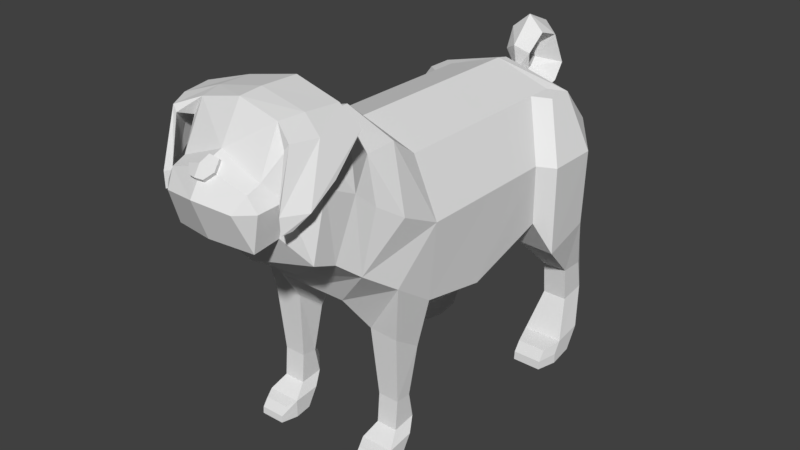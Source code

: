 # Source: PugIdle.blend  (saved by Blender 2.77.0; exported with 4.5.12 LTS)
import bpy
from mathutils import Matrix  # noqa: F401  (used for matrix-valued properties, if any)

bpy.ops.wm.read_factory_settings(use_empty=True)
scene = bpy.context.scene
scene.name = 'Scene'

# ---- collections
col_collection_1 = bpy.data.collections.new('Collection 1'); scene.collection.children.link(col_collection_1)

# ---- world
world_world = bpy.data.worlds.new('World'); scene.world = world_world
world_world.color = (0.05088, 0.05088, 0.05088)
world_world.use_sun_shadow = False
world_world.sun_shadow_jitter_overblur = 0.0
world_world.cycles.sampling_method = 'MANUAL'

# ---- meshes
me_cylinder = bpy.data.meshes.new('Cylinder')
me_cylinder.from_pydata([(0.3361, 0.748, 1.746), (0.3361, -0.4267, 1.744), (0.5001, -0.4483, 1.427), (0.4861, -0.4828, 0.9937), (0.2126, 0.748, 0.9975), (0.2126, -0.4219, 0.8629), (0.3361, 0.1463, 1.746), (0.5001, 0.05265, 1.427), (0.4861, -0.06975, 0.9133), (0.2126, -0.06975, 0.6992), (0.01418, 1.03, 1.12), (0.3361, 0.5922, 1.746), (0.5001, 0.4243, 1.427), (0.4861, 0.4506, 1.063), (0.2126, 0.5332, 0.9191), (0.4242, 0.8274, 1.729), (0.4242, 0.6717, 1.729), (0.5883, 0.8247, 1.411), (0.5883, 0.5037, 1.411), (0.5743, 0.8274, 0.9512), (0.5743, 0.5301, 0.8657), (0.3007, 0.8274, 0.8003), (0.3007, 0.6127, 0.823), (0.4283, 1.013, 1.516), (0.1023, 1.109, 1.012), (0.4242, 1.055, 0.9521), (0.5146, 0.7977, 0.6199), (0.5146, 0.9489, 0.616), (0.3648, 0.9489, 0.6056), (0.3648, 0.8013, 0.6166), (0.4324, 1.088, 0.6625), (0.5146, 0.8184, 0.414), (0.5146, 0.9829, 0.4352), (0.3648, 0.9845, 0.4249), (0.3648, 0.8224, 0.4113), (0.4324, 1.062, 0.5132), (0.5661, 0.7064, 0.1858), (0.5661, 0.8829, 0.214), (0.3178, 0.885, 0.2003), (0.3178, 0.7118, 0.1821), (0.5661, 0.6629, 0.05208), (0.5661, 0.8028, 0.08037), (0.3178, 0.8049, 0.06658), (0.3178, 0.6683, 0.04846), (0.3514, 0.5917, 0.1602), (0.5326, 0.5863, 0.1638), (0.3514, 0.5444, 0.04846), (0.5326, 0.539, 0.05208), (0.1047, 1.053, 1.58), (0.1287, 1.168, 1.633), (0.1374, 1.221, 1.736), (0.116, 1.158, 1.918), (0.1031, 1.039, 1.954), (0.07951, 0.9489, 1.845), (0.05536, 0.9851, 1.732), (0.3178, 0.8421, 0.1286), (0.3178, 0.6683, 0.1105), (0.5661, 0.6629, 0.1141), (0.5661, 0.84, 0.1424), (0.3514, 0.5488, 0.1003), (0.5326, 0.5435, 0.104), (0.3361, -0.7693, 1.854), (0.4524, -0.8452, 1.646), (0.4384, -0.9343, 1.308), (0.5001, -0.6945, 1.547), (0.3361, -0.581, 1.861), (0.2126, -0.8345, 1.05), (0.289, -0.8985, 2.136), (0.4254, -0.9535, 1.744), (0.3963, -1.067, 1.413), (0.4861, -0.7281, 1.165), (0.4277, -0.5021, 0.7032), (0.4277, -0.6725, 0.8191), (0.2544, -0.5021, 0.6895), (0.2544, -0.6701, 0.826), (0.3326, -0.4721, 0.6976), (0.4078, -0.6412, 0.4157), (0.4078, -0.5449, 0.4124), (0.2803, -0.5449, 0.4035), (0.2803, -0.6381, 0.4129), (0.3378, -0.4906, 0.4399), (0.4078, -0.6561, 0.2404), (0.4078, -0.516, 0.2585), (0.2803, -0.5147, 0.2497), (0.2803, -0.6526, 0.2381), (0.3378, -0.4555, 0.3007), (0.4449, -0.7427, 0.172), (0.4449, -0.5821, 0.1945), (0.2481, -0.5805, 0.1835), (0.2481, -0.7384, 0.1692), (0.4449, -0.7427, 0.0661), (0.4449, -0.6456, 0.08853), (0.2481, -0.6439, 0.0776), (0.2481, -0.7384, 0.06323), (0.2747, -0.7991, 0.1518), (0.4183, -0.8034, 0.1547), (0.2747, -0.8366, 0.06323), (0.4183, -0.8408, 0.0661), (0.2481, -0.6145, 0.1268), (0.2481, -0.7384, 0.1124), (0.4449, -0.7427, 0.1153), (0.4449, -0.6161, 0.1377), (0.2747, -0.8331, 0.1044), (0.4183, -0.8374, 0.1072), (0.3337, -0.4207, 0.8611), (0.2746, -1.101, 2.145), (0.4095, -1.131, 1.829), (0.3956, -1.207, 1.467), (0.2402, -1.234, 2.135), (0.3145, -1.278, 1.796), (0.2634, -1.285, 1.596), (0.2453, -1.362, 1.887), (0.2923, -1.429, 1.776), (0.246, -1.422, 1.566), (0.2425, -1.438, 1.857), (0.2062, -1.506, 1.775), (0.3442, -1.109, 2.032), (0.3029, -1.238, 2.032), (0.3534, -0.9091, 2.025), (0.4522, -0.9969, 2.031), (0.4925, -0.9827, 2.084), (0.3993, -1.19, 2.038), (0.4338, -1.178, 2.093), (0.371, -1.3, 2.083), (0.3461, -1.306, 2.051), (0.4425, -1.114, 1.897), (0.4822, -1.14, 1.897), (0.4309, -1.253, 1.782), (0.4688, -1.284, 1.787), (0.3788, -1.387, 1.776), (0.3484, -1.36, 1.781), (0.3705, -1.309, 1.697), (0.4084, -1.34, 1.702), (0.3807, -1.384, 1.684), (0.3503, -1.356, 1.69), (0.0758, -1.456, 1.913), (0.08381, -1.472, 1.932), (0.04499, -1.507, 1.897), (0.05356, -1.412, 1.968), (0.03697, -1.491, 1.878), (0.04555, -1.396, 1.949), (-8.35e-09, 0.748, 1.856), (-8.35e-09, -0.4201, 1.855), (-0.3361, 0.748, 1.746), (-0.3361, -0.4267, 1.744), (-0.5001, -0.4483, 1.427), (-0.4861, -0.4828, 0.9937), (-0.2126, 0.748, 0.9975), (-0.2126, -0.4219, 0.8629), (-8.35e-09, 0.748, 0.9343), (-8.35e-09, -0.4955, 0.78), (-8.35e-09, 0.1463, 1.856), (-0.3361, 0.1463, 1.746), (-0.5001, 0.05265, 1.427), (-0.4861, -0.06975, 0.9133), (-0.2126, -0.06975, 0.6992), (-8.35e-09, -0.06975, 0.6992), (-8.35e-09, 1.032, 1.119), (-0.01418, 1.03, 1.12), (-0.3361, 0.5922, 1.746), (-0.5001, 0.4243, 1.427), (-0.4861, 0.4506, 1.063), (-0.2126, 0.5332, 0.9191), (-8.35e-09, 0.8274, 1.84), (-0.4242, 0.8274, 1.729), (-0.4242, 0.6717, 1.729), (-0.5883, 0.8247, 1.411), (-0.5883, 0.5037, 1.411), (-0.5743, 0.8274, 0.9512), (-0.5743, 0.5301, 0.8657), (-0.3007, 0.8274, 0.8003), (-0.3007, 0.6127, 0.823), (-0.4283, 1.013, 1.516), (-8.35e-09, 1.132, 1.765), (-0.1023, 1.109, 1.012), (-0.4242, 1.055, 0.9521), (-8.35e-09, 1.112, 1.103), (-0.5146, 0.7977, 0.6199), (-0.5146, 0.9489, 0.616), (-0.3648, 0.9489, 0.6056), (-0.3648, 0.8013, 0.6166), (-0.4324, 1.088, 0.6625), (-0.5146, 0.8184, 0.414), (-0.5146, 0.9829, 0.4352), (-0.3648, 0.9845, 0.4249), (-0.3648, 0.8224, 0.4113), (-0.4324, 1.062, 0.5132), (-0.5661, 0.7064, 0.1858), (-0.5661, 0.8829, 0.214), (-0.3178, 0.885, 0.2003), (-0.3178, 0.7118, 0.1821), (-0.5661, 0.6629, 0.05208), (-0.5661, 0.8028, 0.08037), (-0.3178, 0.8049, 0.06658), (-0.3178, 0.6683, 0.04846), (-0.3514, 0.5917, 0.1602), (-0.5326, 0.5863, 0.1638), (-0.3514, 0.5444, 0.04846), (-0.5326, 0.539, 0.05208), (-0.1047, 1.053, 1.58), (-8.35e-09, 0.9834, 1.684), (-8.35e-09, 1.082, 1.429), (-8.35e-09, 1.093, 1.715), (-8.35e-09, 1.117, 1.845), (-0.1287, 1.168, 1.633), (-8.35e-09, 1.198, 1.517), (-8.35e-09, 1.066, 1.874), (-0.1374, 1.221, 1.736), (-8.35e-09, 1.289, 1.662), (-8.35e-09, 1.006, 1.827), (-0.116, 1.158, 1.918), (-8.35e-09, 1.234, 1.966), (-8.35e-09, 1.022, 1.755), (-0.1031, 1.039, 1.954), (-8.35e-09, 1.054, 2.043), (-0.07951, 0.9489, 1.845), (-8.35e-09, 0.9047, 1.891), (-8.35e-09, 0.9906, 1.725), (-0.05536, 0.9851, 1.732), (-8.35e-09, 0.9384, 1.729), (-0.3178, 0.8421, 0.1286), (-0.3178, 0.6683, 0.1105), (-0.5661, 0.6629, 0.1141), (-0.5661, 0.84, 0.1424), (-0.3514, 0.5488, 0.1003), (-0.5326, 0.5435, 0.104), (-0.3361, -0.7693, 1.854), (-8.35e-09, -0.7101, 1.947), (-0.4524, -0.8452, 1.646), (-0.4384, -0.9343, 1.308), (-8.35e-09, -0.5337, 1.951), (-0.5001, -0.6945, 1.547), (-0.3361, -0.581, 1.861), (-8.35e-09, -0.9537, 1.175), (-8.35e-09, -0.8404, 1.054), (-0.2126, -0.8345, 1.05), (-0.289, -0.8985, 2.136), (-8.35e-09, -0.8701, 2.194), (-0.4254, -0.9535, 1.744), (-0.3963, -1.067, 1.413), (-8.35e-09, -1.096, 1.281), (-0.4861, -0.7281, 1.165), (-0.4277, -0.5021, 0.7032), (-0.4277, -0.6725, 0.8191), (-0.2544, -0.5021, 0.6895), (-0.2544, -0.6701, 0.826), (-0.3326, -0.4721, 0.6976), (-0.4078, -0.6412, 0.4157), (-0.4078, -0.5449, 0.4124), (-0.2803, -0.5449, 0.4035), (-0.2803, -0.6381, 0.4129), (-0.3378, -0.4906, 0.4399), (-0.4078, -0.6561, 0.2404), (-0.4078, -0.516, 0.2585), (-0.2803, -0.5147, 0.2497), (-0.2803, -0.6526, 0.2381), (-0.3378, -0.4555, 0.3007), (-0.4449, -0.7427, 0.172), (-0.4449, -0.5821, 0.1945), (-0.2481, -0.5805, 0.1835), (-0.2481, -0.7384, 0.1692), (-0.4449, -0.7427, 0.0661), (-0.4449, -0.6456, 0.08853), (-0.2481, -0.6439, 0.0776), (-0.2481, -0.7384, 0.06323), (-0.2747, -0.7991, 0.1518), (-0.4183, -0.8034, 0.1547), (-0.2747, -0.8366, 0.06323), (-0.4183, -0.8408, 0.0661), (-0.2481, -0.6145, 0.1268), (-0.2481, -0.7384, 0.1124), (-0.4449, -0.7427, 0.1153), (-0.4449, -0.6161, 0.1377), (-0.2747, -0.8331, 0.1044), (-0.4183, -0.8374, 0.1072), (-0.3337, -0.4207, 0.8611), (-0.2746, -1.101, 2.145), (-8.35e-09, -1.093, 2.2), (-0.4095, -1.131, 1.829), (-0.3956, -1.207, 1.467), (-8.35e-09, -1.224, 1.369), (-0.2402, -1.234, 2.135), (-8.35e-09, -1.226, 2.19), (-0.3145, -1.278, 1.796), (-0.2634, -1.285, 1.596), (-8.35e-09, -1.353, 1.541), (-0.2453, -1.362, 1.887), (-8.35e-09, -1.352, 1.983), (-0.2923, -1.429, 1.776), (-0.246, -1.422, 1.566), (-8.35e-09, -1.468, 1.581), (-0.2425, -1.438, 1.857), (-0.2062, -1.506, 1.775), (-8.35e-09, -1.55, 1.803), (-0.3442, -1.109, 2.032), (-0.3029, -1.238, 2.032), (-0.3534, -0.9091, 2.025), (-0.4522, -0.9969, 2.031), (-0.4925, -0.9827, 2.084), (-0.3993, -1.19, 2.038), (-0.4338, -1.178, 2.093), (-0.371, -1.3, 2.083), (-0.3461, -1.306, 2.051), (-0.4425, -1.114, 1.897), (-0.4822, -1.14, 1.897), (-0.4309, -1.253, 1.782), (-0.4688, -1.284, 1.787), (-0.3788, -1.387, 1.776), (-0.3484, -1.36, 1.781), (-0.3705, -1.309, 1.697), (-0.4084, -1.34, 1.702), (-0.3807, -1.384, 1.684), (-0.3503, -1.356, 1.69), (-8.35e-09, -1.501, 1.88), (-8.35e-09, -1.406, 1.962), (-0.0758, -1.456, 1.913), (-0.08381, -1.472, 1.932), (-8.35e-09, -1.48, 1.957), (-8.35e-09, -1.422, 1.981), (-8.35e-09, -1.517, 1.9), (-0.04499, -1.507, 1.897), (-0.05356, -1.412, 1.968), (-0.03697, -1.491, 1.878), (-0.04555, -1.396, 1.949)], [], [(151, 142, 1, 6), (6, 1, 2, 7), (7, 2, 3, 8), (9, 5, 150, 156), (1, 142, 230, 65), (4, 14, 9, 156, 149), (11, 12, 18, 16), (10, 157, 176, 24), (141, 0, 15, 163), (141, 151, 6, 11, 0), (12, 13, 20, 18), (0, 11, 16, 15), (4, 149, 157, 10), (14, 4, 21, 22), (13, 14, 22, 20), (4, 10, 24, 21), (12, 7, 8, 13), (11, 6, 7, 12), (13, 8, 9, 14), (15, 17, 23), (19, 20, 26, 27), (17, 18, 20, 19), (15, 16, 18, 17), (15, 23, 48, 200, 163), (23, 25, 24, 176, 201, 48), (22, 21, 28, 29), (17, 19, 25, 23), (25, 21, 24), (30, 27, 32, 35), (26, 29, 34, 31), (21, 25, 30, 28), (20, 22, 29, 26), (25, 19, 27, 30), (34, 33, 38, 39), (33, 35, 32), (28, 30, 35, 33), (29, 28, 33, 34), (27, 26, 31, 32), (56, 55, 42, 43), (32, 31, 36, 37), (31, 34, 39, 36), (33, 32, 37, 38), (41, 40, 43, 42), (58, 57, 40, 41), (56, 43, 46, 59), (55, 58, 41, 42), (60, 59, 46, 47), (43, 40, 47, 46), (36, 39, 44, 45), (57, 36, 45, 60), (200, 48, 49, 202), (48, 201, 205, 49), (49, 205, 208, 50), (202, 49, 50, 173), (50, 208, 211, 51), (173, 50, 51, 203), (203, 51, 52, 206), (51, 211, 214, 52), (206, 52, 53, 209), (52, 214, 216, 53), (53, 216, 219, 54), (209, 53, 54, 212), (54, 219, 217), (212, 54, 217), (40, 57, 60, 47), (45, 44, 59, 60), (38, 37, 58, 55), (39, 56, 59, 44), (37, 36, 57, 58), (39, 38, 55, 56), (61, 227, 237, 67), (63, 233, 234, 66), (2, 1, 65, 64), (3, 2, 64, 63, 70), (65, 230, 227, 61), (64, 65, 61, 62), (63, 64, 62), (70, 66, 74, 72), (150, 5, 66, 234), (240, 69, 107, 280), (233, 63, 69, 240), (62, 61, 67, 118, 68), (63, 62, 68, 69), (66, 70, 63), (71, 72, 76, 77), (74, 73, 78, 79), (80, 77, 82, 85), (76, 79, 84, 81), (73, 75, 80, 78), (72, 74, 79, 76), (75, 71, 77, 80), (84, 83, 88, 89), (83, 85, 82), (78, 80, 85, 83), (79, 78, 83, 84), (77, 76, 81, 82), (99, 98, 92, 93), (82, 81, 86, 87), (81, 84, 89, 86), (83, 82, 87, 88), (91, 90, 93, 92), (101, 100, 90, 91), (99, 93, 96, 102), (98, 101, 91, 92), (103, 102, 96, 97), (93, 90, 97, 96), (86, 89, 94, 95), (100, 86, 95, 103), (90, 100, 103, 97), (95, 94, 102, 103), (88, 87, 101, 98), (89, 99, 102, 94), (87, 86, 100, 101), (89, 88, 98, 99), (69, 68, 106, 107), (106, 116, 117, 109), (104, 3, 71, 75), (8, 3, 104, 5, 9), (3, 70, 72, 71), (66, 5, 73, 74), (67, 237, 277, 105), (68, 118, 116, 106), (73, 5, 104, 75), (280, 107, 110, 285), (105, 277, 282, 108), (107, 106, 109, 110), (108, 282, 287, 111), (111, 109, 117, 108), (109, 111, 114, 112), (285, 110, 113, 290), (110, 109, 112, 113), (115, 293, 290, 113), (112, 115, 113), (114, 115, 112), (135, 140, 138, 136), (139, 135, 136, 137), (67, 105, 122, 120), (118, 67, 120, 119), (120, 122, 128, 126), (121, 119, 125, 127), (117, 116, 121, 124), (105, 108, 123, 122), (108, 117, 124, 123), (116, 118, 119, 121), (125, 126, 128, 127), (130, 127, 131, 134), (124, 121, 127, 130), (123, 124, 130, 129), (122, 123, 129, 128), (119, 120, 126, 125), (131, 132, 133, 134), (129, 130, 134, 133), (128, 129, 133, 132), (127, 128, 132, 131), (317, 319, 137, 136), (313, 293, 115, 114, 135, 139), (317, 136, 138, 318), (313, 139, 137, 319), (140, 314, 318, 138), (114, 111, 287, 314, 140, 135), (151, 152, 144, 142), (152, 153, 145, 144), (153, 154, 146, 145), (155, 156, 150, 148), (144, 232, 230, 142), (147, 149, 156, 155, 162), (159, 165, 167, 160), (158, 174, 176, 157), (141, 163, 164, 143), (141, 143, 159, 152, 151), (160, 167, 169, 161), (143, 164, 165, 159), (147, 158, 157, 149), (162, 171, 170, 147), (161, 169, 171, 162), (147, 170, 174, 158), (160, 161, 154, 153), (159, 160, 153, 152), (161, 162, 155, 154), (164, 172, 166), (168, 178, 177, 169), (166, 168, 169, 167), (164, 166, 167, 165), (164, 163, 200, 199, 172), (172, 199, 201, 176, 174, 175), (171, 180, 179, 170), (166, 172, 175, 168), (175, 174, 170), (181, 186, 183, 178), (177, 182, 185, 180), (170, 179, 181, 175), (169, 177, 180, 171), (175, 181, 178, 168), (185, 190, 189, 184), (184, 183, 186), (179, 184, 186, 181), (180, 185, 184, 179), (178, 183, 182, 177), (221, 194, 193, 220), (183, 188, 187, 182), (182, 187, 190, 185), (184, 189, 188, 183), (192, 193, 194, 191), (223, 192, 191, 222), (221, 224, 197, 194), (220, 193, 192, 223), (225, 198, 197, 224), (194, 197, 198, 191), (187, 196, 195, 190), (222, 225, 196, 187), (200, 202, 204, 199), (199, 204, 205, 201), (204, 207, 208, 205), (202, 173, 207, 204), (207, 210, 211, 208), (173, 203, 210, 207), (203, 206, 213, 210), (210, 213, 214, 211), (206, 209, 215, 213), (213, 215, 216, 214), (215, 218, 219, 216), (209, 212, 218, 215), (218, 217, 219), (212, 217, 218), (191, 198, 225, 222), (196, 225, 224, 195), (189, 220, 223, 188), (190, 195, 224, 221), (188, 223, 222, 187), (190, 221, 220, 189), (226, 236, 237, 227), (233, 229, 235, 234), (145, 231, 232, 144), (146, 241, 229, 231, 145), (232, 226, 227, 230), (231, 228, 226, 232), (229, 228, 231), (241, 243, 245, 235), (150, 234, 235, 148), (240, 280, 279, 239), (233, 240, 239, 229), (228, 238, 296, 236, 226), (229, 239, 238, 228), (235, 229, 241), (242, 248, 247, 243), (245, 250, 249, 244), (251, 256, 253, 248), (247, 252, 255, 250), (244, 249, 251, 246), (243, 247, 250, 245), (246, 251, 248, 242), (255, 260, 259, 254), (254, 253, 256), (249, 254, 256, 251), (250, 255, 254, 249), (248, 253, 252, 247), (270, 264, 263, 269), (253, 258, 257, 252), (252, 257, 260, 255), (254, 259, 258, 253), (262, 263, 264, 261), (272, 262, 261, 271), (270, 273, 267, 264), (269, 263, 262, 272), (274, 268, 267, 273), (264, 267, 268, 261), (257, 266, 265, 260), (271, 274, 266, 257), (261, 268, 274, 271), (266, 274, 273, 265), (259, 269, 272, 258), (260, 265, 273, 270), (258, 272, 271, 257), (260, 270, 269, 259), (239, 279, 278, 238), (278, 283, 295, 294), (275, 246, 242, 146), (154, 155, 148, 275, 146), (146, 242, 243, 241), (235, 245, 244, 148), (236, 276, 277, 237), (238, 278, 294, 296), (244, 246, 275, 148), (280, 285, 284, 279), (276, 281, 282, 277), (279, 284, 283, 278), (281, 286, 287, 282), (286, 281, 295, 283), (283, 288, 291, 286), (285, 290, 289, 284), (284, 289, 288, 283), (292, 289, 290, 293), (288, 289, 292), (291, 288, 292), (315, 316, 321, 323), (322, 320, 316, 315), (236, 298, 300, 276), (296, 297, 298, 236), (298, 304, 306, 300), (299, 305, 303, 297), (295, 302, 299, 294), (276, 300, 301, 281), (281, 301, 302, 295), (294, 299, 297, 296), (303, 305, 306, 304), (308, 312, 309, 305), (302, 308, 305, 299), (301, 307, 308, 302), (300, 306, 307, 301), (297, 303, 304, 298), (309, 312, 311, 310), (307, 311, 312, 308), (306, 310, 311, 307), (305, 309, 310, 306), (317, 316, 320, 319), (313, 322, 315, 291, 292, 293), (317, 318, 321, 316), (313, 319, 320, 322), (323, 321, 318, 314), (291, 315, 323, 314, 287, 286)])
_ca = me_cylinder.color_attributes.new('Col', 'BYTE_COLOR', 'CORNER')
_ca.data.foreach_set('color', [0.7991, 0.6038, 0.3372, 1.0, 0.7991, 0.6038, 0.3372, 1.0, 0.7991, 0.6038, 0.3372, 1.0, 0.7991, 0.6038, 0.3372, 1.0, 0.7991, 0.6038, 0.3372, 1.0, 0.7991, 0.6038, 0.3372, 1.0, 0.7991, 0.6038, 0.3372, 1.0, 0.7991, 0.6038, 0.3372, 1.0, 0.7991, 0.6038, 0.3372, 1.0, 0.7991, 0.6038, 0.3372, 1.0, 0.7991, 0.6038, 0.3372, 1.0, 0.7991, 0.6038, 0.3372, 1.0, 0.7991, 0.6038, 0.3372, 1.0, 0.7991, 0.6038, 0.3372, 1.0, 0.7991, 0.6038, 0.3372, 1.0, 0.7991, 0.6038, 0.3372, 1.0, 0.7991, 0.6038, 0.3372, 1.0, 0.7991, 0.6038, 0.3372, 1.0, 0.7991, 0.6038, 0.3372, 1.0, 0.7991, 0.6038, 0.3372, 1.0, 0.7991, 0.6038, 0.3372, 1.0, 0.7991, 0.6038, 0.3372, 1.0, 0.7991, 0.6038, 0.3372, 1.0, 0.7991, 0.6038, 0.3372, 1.0, 0.7991, 0.6038, 0.3372, 1.0, 0.7991, 0.6038, 0.3372, 1.0, 0.7991, 0.6038, 0.3372, 1.0, 0.7991, 0.6038, 0.3372, 1.0, 0.7991, 0.6038, 0.3372, 1.0, 0.7991, 0.6038, 0.3372, 1.0, 0.7991, 0.6038, 0.3372, 1.0, 0.7991, 0.6038, 0.3372, 1.0, 0.7991, 0.6038, 0.3372, 1.0, 0.7991, 0.6038, 0.3372, 1.0, 0.7991, 0.6038, 0.3372, 1.0, 0.7991, 0.6038, 0.3372, 1.0, 0.7991, 0.6038, 0.3372, 1.0, 0.7991, 0.6038, 0.3372, 1.0, 0.7991, 0.6038, 0.3372, 1.0, 0.7991, 0.6038, 0.3372, 1.0, 0.7991, 0.6038, 0.3372, 1.0, 0.7991, 0.6038, 0.3372, 1.0, 0.7991, 0.6038, 0.3372, 1.0, 0.7991, 0.6038, 0.3372, 1.0, 0.7991, 0.6038, 0.3372, 1.0, 0.7991, 0.6038, 0.3372, 1.0, 0.7991, 0.6038, 0.3372, 1.0, 0.7991, 0.6038, 0.3372, 1.0, 0.7991, 0.6038, 0.3372, 1.0, 0.7991, 0.6038, 0.3372, 1.0, 0.7991, 0.6038, 0.3372, 1.0, 0.7991, 0.6038, 0.3372, 1.0, 0.7991, 0.6038, 0.3372, 1.0, 0.7991, 0.6038, 0.3372, 1.0, 0.7991, 0.6038, 0.3372, 1.0, 0.7991, 0.6038, 0.3372, 1.0, 0.7991, 0.6038, 0.3372, 1.0, 0.7991, 0.6038, 0.3372, 1.0, 0.7991, 0.6038, 0.3372, 1.0, 0.7991, 0.6038, 0.3372, 1.0, 0.7991, 0.6038, 0.3372, 1.0, 0.7991, 0.6038, 0.3372, 1.0, 0.7991, 0.6038, 0.3372, 1.0, 0.7991, 0.6038, 0.3372, 1.0, 0.7991, 0.6038, 0.3372, 1.0, 0.7991, 0.6038, 0.3372, 1.0, 0.7991, 0.6038, 0.3372, 1.0, 0.7991, 0.6038, 0.3372, 1.0, 0.7991, 0.6038, 0.3372, 1.0, 0.7991, 0.6038, 0.3372, 1.0, 0.7991, 0.6038, 0.3372, 1.0, 0.7991, 0.6038, 0.3372, 1.0, 0.7991, 0.6038, 0.3372, 1.0, 0.7991, 0.6038, 0.3372, 1.0, 0.7991, 0.6038, 0.3372, 1.0, 0.7991, 0.6038, 0.3372, 1.0, 0.7991, 0.6038, 0.3372, 1.0, 0.7991, 0.6038, 0.3372, 1.0, 0.7991, 0.6038, 0.3372, 1.0, 0.7991, 0.6038, 0.3372, 1.0, 0.7991, 0.6038, 0.3372, 1.0, 0.7991, 0.6038, 0.3372, 1.0, 0.7991, 0.6038, 0.3372, 1.0, 0.7991, 0.6038, 0.3372, 1.0, 0.7991, 0.6038, 0.3372, 1.0, 0.7991, 0.6038, 0.3372, 1.0, 0.7991, 0.6038, 0.3372, 1.0, 0.7991, 0.6038, 0.3372, 1.0, 0.7991, 0.6038, 0.3372, 1.0, 0.7991, 0.6038, 0.3372, 1.0, 0.7991, 0.6038, 0.3372, 1.0, 0.7991, 0.6038, 0.3372, 1.0, 0.7991, 0.6038, 0.3372, 1.0, 0.7991, 0.6038, 0.3372, 1.0, 0.7991, 0.6038, 0.3372, 1.0, 0.7991, 0.6038, 0.3372, 1.0, 0.7991, 0.6038, 0.3372, 1.0, 0.7991, 0.6038, 0.3372, 1.0, 0.7991, 0.6038, 0.3372, 1.0, 0.7991, 0.6038, 0.3372, 1.0, 0.7991, 0.6038, 0.3372, 1.0, 0.7991, 0.6038, 0.3372, 1.0, 0.7991, 0.6038, 0.3372, 1.0, 0.7991, 0.6038, 0.3372, 1.0, 0.7991, 0.6038, 0.3372, 1.0, 0.7991, 0.6038, 0.3372, 1.0, 0.7991, 0.6038, 0.3372, 1.0, 0.7991, 0.6038, 0.3372, 1.0, 0.7991, 0.6038, 0.3372, 1.0, 0.7991, 0.6038, 0.3372, 1.0, 0.7991, 0.6038, 0.3372, 1.0, 0.7991, 0.6038, 0.3372, 1.0, 0.7991, 0.6038, 0.3372, 1.0, 0.7991, 0.6038, 0.3372, 1.0, 0.7991, 0.6038, 0.3372, 1.0, 0.7991, 0.6038, 0.3372, 1.0, 0.7991, 0.6038, 0.3372, 1.0, 0.7991, 0.6038, 0.3372, 1.0, 0.7991, 0.6038, 0.3372, 1.0, 0.7991, 0.6038, 0.3372, 1.0, 0.7991, 0.6038, 0.3372, 1.0, 0.7991, 0.6038, 0.3372, 1.0, 0.7991, 0.6038, 0.3372, 1.0, 0.7991, 0.6038, 0.3372, 1.0, 0.7991, 0.6038, 0.3372, 1.0, 0.7991, 0.6038, 0.3372, 1.0, 0.7991, 0.6038, 0.3372, 1.0, 0.7991, 0.6038, 0.3372, 1.0, 0.7991, 0.6038, 0.3372, 1.0, 0.7991, 0.6038, 0.3372, 1.0, 0.7991, 0.6038, 0.3372, 1.0, 0.7991, 0.6038, 0.3372, 1.0, 0.7991, 0.6038, 0.3372, 1.0, 0.7991, 0.6038, 0.3372, 1.0, 0.7991, 0.6038, 0.3372, 1.0, 0.7991, 0.6038, 0.3372, 1.0, 0.7991, 0.6038, 0.3372, 1.0, 0.7991, 0.6038, 0.3372, 1.0, 0.7991, 0.6038, 0.3372, 1.0, 0.7991, 0.6038, 0.3372, 1.0, 0.7991, 0.6038, 0.3372, 1.0, 0.7991, 0.6038, 0.3372, 1.0, 0.7991, 0.6038, 0.3372, 1.0, 0.7991, 0.6038, 0.3372, 1.0, 0.7991, 0.6038, 0.3372, 1.0, 0.7991, 0.6038, 0.3372, 1.0, 0.7991, 0.6038, 0.3372, 1.0, 0.7991, 0.6038, 0.3372, 1.0, 0.7991, 0.6038, 0.3372, 1.0, 0.7991, 0.6038, 0.3372, 1.0, 0.7991, 0.6038, 0.3372, 1.0, 0.7991, 0.6038, 0.3372, 1.0, 0.7991, 0.6038, 0.3372, 1.0, 0.7991, 0.6038, 0.3372, 1.0, 0.03955, 0.0137, 0.008568, 1.0, 0.03955, 0.0137, 0.008568, 1.0, 0.03955, 0.0137, 0.008568, 1.0, 0.03955, 0.0137, 0.008568, 1.0, 0.7991, 0.6038, 0.3372, 1.0, 0.7991, 0.6038, 0.3372, 1.0, 0.7991, 0.6038, 0.3372, 1.0, 0.7991, 0.6038, 0.3372, 1.0, 0.7991, 0.6038, 0.3372, 1.0, 0.7991, 0.6038, 0.3372, 1.0, 0.7991, 0.6038, 0.3372, 1.0, 0.7991, 0.6038, 0.3372, 1.0, 0.7991, 0.6038, 0.3372, 1.0, 0.7991, 0.6038, 0.3372, 1.0, 0.7991, 0.6038, 0.3372, 1.0, 0.7991, 0.6038, 0.3372, 1.0, 0.03955, 0.0137, 0.008568, 1.0, 0.03955, 0.0137, 0.008568, 1.0, 0.03955, 0.0137, 0.008568, 1.0, 0.03955, 0.0137, 0.008568, 1.0, 0.03955, 0.0137, 0.008568, 1.0, 0.03955, 0.0137, 0.008568, 1.0, 0.03955, 0.0137, 0.008568, 1.0, 0.03955, 0.0137, 0.008568, 1.0, 0.03955, 0.0137, 0.008568, 1.0, 0.03955, 0.0137, 0.008568, 1.0, 0.03955, 0.0137, 0.008568, 1.0, 0.03955, 0.0137, 0.008568, 1.0, 0.03955, 0.0137, 0.008568, 1.0, 0.03955, 0.0137, 0.008568, 1.0, 0.03955, 0.0137, 0.008568, 1.0, 0.03955, 0.0137, 0.008568, 1.0, 0.03955, 0.0137, 0.008568, 1.0, 0.03955, 0.0137, 0.008568, 1.0, 0.03955, 0.0137, 0.008568, 1.0, 0.03955, 0.0137, 0.008568, 1.0, 0.03955, 0.0137, 0.008568, 1.0, 0.03955, 0.0137, 0.008568, 1.0, 0.03955, 0.0137, 0.008568, 1.0, 0.03955, 0.0137, 0.008568, 1.0, 0.7991, 0.6038, 0.3372, 1.0, 0.7991, 0.6038, 0.3372, 1.0, 0.7991, 0.6038, 0.3372, 1.0, 0.7991, 0.6038, 0.3372, 1.0, 0.7991, 0.6038, 0.3372, 1.0, 0.7991, 0.6038, 0.3372, 1.0, 0.7991, 0.6038, 0.3372, 1.0, 0.7991, 0.6038, 0.3372, 1.0, 0.7991, 0.6038, 0.3372, 1.0, 0.7991, 0.6038, 0.3372, 1.0, 0.7991, 0.6038, 0.3372, 1.0, 0.7991, 0.6038, 0.3372, 1.0, 0.7991, 0.6038, 0.3372, 1.0, 0.7991, 0.6038, 0.3372, 1.0, 0.7991, 0.6038, 0.3372, 1.0, 0.7991, 0.6038, 0.3372, 1.0, 0.7991, 0.6038, 0.3372, 1.0, 0.7991, 0.6038, 0.3372, 1.0, 0.7991, 0.6038, 0.3372, 1.0, 0.7991, 0.6038, 0.3372, 1.0, 0.7991, 0.6038, 0.3372, 1.0, 0.7991, 0.6038, 0.3372, 1.0, 0.7991, 0.6038, 0.3372, 1.0, 0.7991, 0.6038, 0.3372, 1.0, 0.7991, 0.6038, 0.3372, 1.0, 0.7991, 0.6038, 0.3372, 1.0, 0.7991, 0.6038, 0.3372, 1.0, 0.7991, 0.6038, 0.3372, 1.0, 0.7991, 0.6038, 0.3372, 1.0, 0.7991, 0.6038, 0.3372, 1.0, 0.7991, 0.6038, 0.3372, 1.0, 0.7991, 0.6038, 0.3372, 1.0, 0.7991, 0.6038, 0.3372, 1.0, 0.7991, 0.6038, 0.3372, 1.0, 0.7991, 0.6038, 0.3372, 1.0, 0.7991, 0.6038, 0.3372, 1.0, 0.7991, 0.6038, 0.3372, 1.0, 0.7991, 0.6038, 0.3372, 1.0, 0.7991, 0.6038, 0.3372, 1.0, 0.7991, 0.6038, 0.3372, 1.0, 0.7991, 0.6038, 0.3372, 1.0, 0.7991, 0.6038, 0.3372, 1.0, 0.7991, 0.6038, 0.3372, 1.0, 0.7991, 0.6038, 0.3372, 1.0, 0.7991, 0.6038, 0.3372, 1.0, 0.7991, 0.6038, 0.3372, 1.0, 0.7991, 0.6038, 0.3372, 1.0, 0.7991, 0.6038, 0.3372, 1.0, 0.7991, 0.6038, 0.3372, 1.0, 0.7991, 0.6038, 0.3372, 1.0, 0.7991, 0.6038, 0.3372, 1.0, 0.7991, 0.6038, 0.3372, 1.0, 0.7991, 0.6038, 0.3372, 1.0, 0.7991, 0.6038, 0.3372, 1.0, 0.7991, 0.6038, 0.3372, 1.0, 0.7991, 0.6038, 0.3372, 1.0, 0.7991, 0.6038, 0.3372, 1.0, 0.7991, 0.6038, 0.3372, 1.0, 0.7991, 0.6038, 0.3372, 1.0, 0.7991, 0.6038, 0.3372, 1.0, 0.7991, 0.6038, 0.3372, 1.0, 0.7991, 0.6038, 0.3372, 1.0, 0.03955, 0.0137, 0.008568, 1.0, 0.03955, 0.0137, 0.008568, 1.0, 0.03955, 0.0137, 0.008568, 1.0, 0.03955, 0.0137, 0.008568, 1.0, 0.7991, 0.6038, 0.3372, 1.0, 0.7991, 0.6038, 0.3372, 1.0, 0.7991, 0.6038, 0.3372, 1.0, 0.7991, 0.6038, 0.3372, 1.0, 0.7991, 0.6038, 0.3372, 1.0, 0.7991, 0.6038, 0.3372, 1.0, 0.7991, 0.6038, 0.3372, 1.0, 0.7991, 0.6038, 0.3372, 1.0, 0.7991, 0.6038, 0.3372, 1.0, 0.7991, 0.6038, 0.3372, 1.0, 0.7991, 0.6038, 0.3372, 1.0, 0.7991, 0.6038, 0.3372, 1.0, 0.7991, 0.6038, 0.3372, 1.0, 0.7991, 0.6038, 0.3372, 1.0, 0.7991, 0.6038, 0.3372, 1.0, 0.7991, 0.6038, 0.3372, 1.0, 0.7991, 0.6038, 0.3372, 1.0, 0.7991, 0.6038, 0.3372, 1.0, 0.7991, 0.6038, 0.3372, 1.0, 0.7991, 0.6038, 0.3372, 1.0, 0.7991, 0.6038, 0.3372, 1.0, 0.7991, 0.6038, 0.3372, 1.0, 0.7991, 0.6038, 0.3372, 1.0, 0.7991, 0.6038, 0.3372, 1.0, 0.7991, 0.6038, 0.3372, 1.0, 0.7991, 0.6038, 0.3372, 1.0, 0.7991, 0.6038, 0.3372, 1.0, 0.7991, 0.6038, 0.3372, 1.0, 0.7991, 0.6038, 0.3372, 1.0, 0.7991, 0.6038, 0.3372, 1.0, 0.7991, 0.6038, 0.3372, 1.0, 0.7991, 0.6038, 0.3372, 1.0, 0.7991, 0.6038, 0.3372, 1.0, 0.7991, 0.6038, 0.3372, 1.0, 0.7991, 0.6038, 0.3372, 1.0, 0.7991, 0.6038, 0.3372, 1.0, 0.7991, 0.6038, 0.3372, 1.0, 0.7991, 0.6038, 0.3372, 1.0, 0.7991, 0.6038, 0.3372, 1.0, 0.7991, 0.6038, 0.3372, 1.0, 0.7991, 0.6038, 0.3372, 1.0, 0.7991, 0.6038, 0.3372, 1.0, 0.7991, 0.6038, 0.3372, 1.0, 0.7991, 0.6038, 0.3372, 1.0, 0.7991, 0.6038, 0.3372, 1.0, 0.7991, 0.6038, 0.3372, 1.0, 0.7991, 0.6038, 0.3372, 1.0, 0.7991, 0.6038, 0.3372, 1.0, 0.7991, 0.6038, 0.3372, 1.0, 0.7991, 0.6038, 0.3372, 1.0, 0.7991, 0.6038, 0.3372, 1.0, 0.7991, 0.6038, 0.3372, 1.0, 0.7991, 0.6038, 0.3372, 1.0, 0.7991, 0.6038, 0.3372, 1.0, 0.7991, 0.6038, 0.3372, 1.0, 0.7991, 0.6038, 0.3372, 1.0, 0.7991, 0.6038, 0.3372, 1.0, 0.7991, 0.6038, 0.3372, 1.0, 0.7991, 0.6038, 0.3372, 1.0, 0.7991, 0.6038, 0.3372, 1.0, 0.7991, 0.6038, 0.3372, 1.0, 0.7991, 0.6038, 0.3372, 1.0, 0.7991, 0.6038, 0.3372, 1.0, 0.7991, 0.6038, 0.3372, 1.0, 0.7991, 0.6038, 0.3372, 1.0, 0.7991, 0.6038, 0.3372, 1.0, 0.7991, 0.6038, 0.3372, 1.0, 0.7991, 0.6038, 0.3372, 1.0, 0.7991, 0.6038, 0.3372, 1.0, 0.7991, 0.6038, 0.3372, 1.0, 0.7991, 0.6038, 0.3372, 1.0, 0.7991, 0.6038, 0.3372, 1.0, 0.7991, 0.6038, 0.3372, 1.0, 0.7991, 0.6038, 0.3372, 1.0, 0.7991, 0.6038, 0.3372, 1.0, 0.7991, 0.6038, 0.3372, 1.0, 0.7991, 0.6038, 0.3372, 1.0, 0.7991, 0.6038, 0.3372, 1.0, 0.7991, 0.6038, 0.3372, 1.0, 0.7991, 0.6038, 0.3372, 1.0, 0.7991, 0.6038, 0.3372, 1.0, 0.7991, 0.6038, 0.3372, 1.0, 0.7991, 0.6038, 0.3372, 1.0, 0.7991, 0.6038, 0.3372, 1.0, 0.7991, 0.6038, 0.3372, 1.0, 0.7991, 0.6038, 0.3372, 1.0, 0.7991, 0.6038, 0.3372, 1.0, 0.7991, 0.6038, 0.3372, 1.0, 0.7991, 0.6038, 0.3372, 1.0, 0.7991, 0.6038, 0.3372, 1.0, 0.7991, 0.6038, 0.3372, 1.0, 0.7991, 0.6038, 0.3372, 1.0, 0.7991, 0.6038, 0.3372, 1.0, 0.7991, 0.6038, 0.3372, 1.0, 0.7991, 0.6038, 0.3372, 1.0, 0.7991, 0.6038, 0.3372, 1.0, 0.7991, 0.6038, 0.3372, 1.0, 0.7991, 0.6038, 0.3372, 1.0, 0.7991, 0.6038, 0.3372, 1.0, 0.7991, 0.6038, 0.3372, 1.0, 0.7991, 0.6038, 0.3372, 1.0, 0.7991, 0.6038, 0.3372, 1.0, 0.7991, 0.6038, 0.3372, 1.0, 0.7991, 0.6038, 0.3372, 1.0, 0.7991, 0.6038, 0.3372, 1.0, 0.7991, 0.6038, 0.3372, 1.0, 0.7991, 0.6038, 0.3372, 1.0, 0.7991, 0.6038, 0.3372, 1.0, 0.7991, 0.6038, 0.3372, 1.0, 0.7991, 0.6038, 0.3372, 1.0, 0.7991, 0.6038, 0.3372, 1.0, 0.7991, 0.6038, 0.3372, 1.0, 0.7991, 0.6038, 0.3372, 1.0, 0.7991, 0.6038, 0.3372, 1.0, 0.7991, 0.6038, 0.3372, 1.0, 0.7991, 0.6038, 0.3372, 1.0, 0.7991, 0.6038, 0.3372, 1.0, 0.7991, 0.6038, 0.3372, 1.0, 0.7991, 0.6038, 0.3372, 1.0, 0.7991, 0.6038, 0.3372, 1.0, 0.7991, 0.6038, 0.3372, 1.0, 0.7991, 0.6038, 0.3372, 1.0, 0.7991, 0.6038, 0.3372, 1.0, 0.03955, 0.0137, 0.008568, 1.0, 0.03955, 0.0137, 0.008568, 1.0, 0.03955, 0.0137, 0.008568, 1.0, 0.03955, 0.0137, 0.008568, 1.0, 0.7991, 0.6038, 0.3372, 1.0, 0.7991, 0.6038, 0.3372, 1.0, 0.7991, 0.6038, 0.3372, 1.0, 0.7991, 0.6038, 0.3372, 1.0, 0.7991, 0.6038, 0.3372, 1.0, 0.7991, 0.6038, 0.3372, 1.0, 0.7991, 0.6038, 0.3372, 1.0, 0.7991, 0.6038, 0.3372, 1.0, 0.7991, 0.6038, 0.3372, 1.0, 0.7991, 0.6038, 0.3372, 1.0, 0.7991, 0.6038, 0.3372, 1.0, 0.7991, 0.6038, 0.3372, 1.0, 0.03955, 0.0137, 0.008568, 1.0, 0.03955, 0.0137, 0.008568, 1.0, 0.03955, 0.0137, 0.008568, 1.0, 0.03955, 0.0137, 0.008568, 1.0, 0.03955, 0.0137, 0.008568, 1.0, 0.03955, 0.0137, 0.008568, 1.0, 0.03955, 0.0137, 0.008568, 1.0, 0.03955, 0.0137, 0.008568, 1.0, 0.03955, 0.0137, 0.008568, 1.0, 0.03955, 0.0137, 0.008568, 1.0, 0.03955, 0.0137, 0.008568, 1.0, 0.03955, 0.0137, 0.008568, 1.0, 0.03955, 0.0137, 0.008568, 1.0, 0.03955, 0.0137, 0.008568, 1.0, 0.03955, 0.0137, 0.008568, 1.0, 0.03955, 0.0137, 0.008568, 1.0, 0.03955, 0.0137, 0.008568, 1.0, 0.03955, 0.0137, 0.008568, 1.0, 0.03955, 0.0137, 0.008568, 1.0, 0.03955, 0.0137, 0.008568, 1.0, 0.03955, 0.0137, 0.008568, 1.0, 0.03955, 0.0137, 0.008568, 1.0, 0.03955, 0.0137, 0.008568, 1.0, 0.03955, 0.0137, 0.008568, 1.0, 0.7991, 0.6038, 0.3372, 1.0, 0.7991, 0.6038, 0.3372, 1.0, 0.7991, 0.6038, 0.3372, 1.0, 0.7991, 0.6038, 0.3372, 1.0, 0.7991, 0.6038, 0.3372, 1.0, 0.7991, 0.6038, 0.3372, 1.0, 0.7991, 0.6038, 0.3372, 1.0, 0.7991, 0.6038, 0.3372, 1.0, 0.03955, 0.0137, 0.008568, 1.0, 0.03955, 0.0137, 0.008568, 1.0, 0.03955, 0.0137, 0.008568, 1.0, 0.03955, 0.0137, 0.008568, 1.0, 0.7991, 0.6038, 0.3372, 1.0, 0.7991, 0.6038, 0.3372, 1.0, 0.7991, 0.6038, 0.3372, 1.0, 0.7991, 0.6038, 0.3372, 1.0, 0.7991, 0.6038, 0.3372, 1.0, 0.7991, 0.6038, 0.3372, 1.0, 0.7991, 0.6038, 0.3372, 1.0, 0.7991, 0.6038, 0.3372, 1.0, 0.7991, 0.6038, 0.3372, 1.0, 0.7991, 0.6038, 0.3372, 1.0, 0.7991, 0.6038, 0.3372, 1.0, 0.7991, 0.6038, 0.3372, 1.0, 0.7991, 0.6038, 0.3372, 1.0, 0.7991, 0.6038, 0.3372, 1.0, 0.7991, 0.6038, 0.3372, 1.0, 0.7991, 0.6038, 0.3372, 1.0, 0.7991, 0.6038, 0.3372, 1.0, 0.7991, 0.6038, 0.3372, 1.0, 0.7991, 0.6038, 0.3372, 1.0, 0.7991, 0.6038, 0.3372, 1.0, 0.7991, 0.6038, 0.3372, 1.0, 0.7991, 0.6038, 0.3372, 1.0, 0.7991, 0.6038, 0.3372, 1.0, 0.7991, 0.6038, 0.3372, 1.0, 0.7991, 0.6038, 0.3372, 1.0, 0.7991, 0.6038, 0.3372, 1.0, 0.7991, 0.6038, 0.3372, 1.0, 0.7991, 0.6038, 0.3372, 1.0, 0.7991, 0.6038, 0.3372, 1.0, 0.7991, 0.6038, 0.3372, 1.0, 0.7991, 0.6038, 0.3372, 1.0, 0.7991, 0.6038, 0.3372, 1.0, 0.7991, 0.6038, 0.3372, 1.0, 0.7991, 0.6038, 0.3372, 1.0, 0.7991, 0.6038, 0.3372, 1.0, 0.7991, 0.6038, 0.3372, 1.0, 0.7991, 0.6038, 0.3372, 1.0, 0.7991, 0.6038, 0.3372, 1.0, 0.7991, 0.6038, 0.3372, 1.0, 0.7991, 0.6038, 0.3372, 1.0, 0.7991, 0.6038, 0.3372, 1.0, 0.7991, 0.6038, 0.3372, 1.0, 0.7991, 0.6038, 0.3372, 1.0, 0.7991, 0.6038, 0.3372, 1.0, 0.7991, 0.6038, 0.3372, 1.0, 0.7991, 0.6038, 0.3372, 1.0, 0.7991, 0.6038, 0.3372, 1.0, 0.7991, 0.6038, 0.3372, 1.0, 0.7991, 0.6038, 0.3372, 1.0, 0.7991, 0.6038, 0.3372, 1.0, 0.7991, 0.6038, 0.3372, 1.0, 0.7991, 0.6038, 0.3372, 1.0, 0.7991, 0.6038, 0.3372, 1.0, 0.7991, 0.6038, 0.3372, 1.0, 0.7991, 0.6038, 0.3372, 1.0, 0.7991, 0.6038, 0.3372, 1.0, 0.7991, 0.6038, 0.3372, 1.0, 0.7991, 0.6038, 0.3372, 1.0, 0.7991, 0.6038, 0.3372, 1.0, 0.7991, 0.6038, 0.3372, 1.0, 0.7991, 0.6038, 0.3372, 1.0, 0.7991, 0.6038, 0.3372, 1.0, 0.7991, 0.6038, 0.3372, 1.0, 0.7991, 0.6038, 0.3372, 1.0, 0.7991, 0.6038, 0.3372, 1.0, 0.7991, 0.6038, 0.3372, 1.0, 0.7991, 0.6038, 0.3372, 1.0, 0.7991, 0.6038, 0.3372, 1.0, 0.7991, 0.6038, 0.3372, 1.0, 0.7991, 0.6038, 0.3372, 1.0, 0.7991, 0.6038, 0.3372, 1.0, 0.7991, 0.6038, 0.3372, 1.0, 0.7991, 0.6038, 0.3372, 1.0, 0.7991, 0.6038, 0.3372, 1.0, 0.7991, 0.6038, 0.3372, 1.0, 0.7991, 0.6038, 0.3372, 1.0, 0.7991, 0.6038, 0.3372, 1.0, 0.03955, 0.0137, 0.008568, 1.0, 0.03955, 0.0137, 0.008568, 1.0, 0.03955, 0.0137, 0.008568, 1.0, 0.03955, 0.0137, 0.008568, 1.0, 0.03955, 0.0137, 0.008568, 1.0, 0.03955, 0.0137, 0.008568, 1.0, 0.03955, 0.0137, 0.008568, 1.0, 0.03955, 0.0137, 0.008568, 1.0, 0.03955, 0.0137, 0.008568, 1.0, 0.03955, 0.0137, 0.008568, 1.0, 0.03955, 0.0137, 0.008568, 1.0, 0.03955, 0.0137, 0.008568, 1.0, 0.03955, 0.0137, 0.008568, 1.0, 0.03955, 0.0137, 0.008568, 1.0, 0.03955, 0.0137, 0.008568, 1.0, 0.03955, 0.0137, 0.008568, 1.0, 0.03955, 0.0137, 0.008568, 1.0, 0.03955, 0.0137, 0.008568, 1.0, 0.03955, 0.0137, 0.008568, 1.0, 0.03955, 0.0137, 0.008568, 1.0, 0.03955, 0.0137, 0.008568, 1.0, 0.03955, 0.0137, 0.008568, 1.0, 0.03955, 0.0137, 0.008568, 1.0, 0.03955, 0.0137, 0.008568, 1.0, 0.03955, 0.0137, 0.008568, 1.0, 0.03955, 0.0137, 0.008568, 1.0, 0.03955, 0.0137, 0.008568, 1.0, 0.03955, 0.0137, 0.008568, 1.0, 0.03955, 0.0137, 0.008568, 1.0, 0.03955, 0.0137, 0.008568, 1.0, 0.03955, 0.0137, 0.008568, 1.0, 0.03955, 0.0137, 0.008568, 1.0, 0.03955, 0.0137, 0.008568, 1.0, 0.03955, 0.0137, 0.008568, 1.0, 0.03955, 0.0137, 0.008568, 1.0, 0.03955, 0.0137, 0.008568, 1.0, 0.03955, 0.0137, 0.008568, 1.0, 0.03955, 0.0137, 0.008568, 1.0, 0.03955, 0.0137, 0.008568, 1.0, 0.03955, 0.0137, 0.008568, 1.0, 0.03955, 0.0137, 0.008568, 1.0, 0.03955, 0.0137, 0.008568, 1.0, 0.03955, 0.0137, 0.008568, 1.0, 0.03955, 0.0137, 0.008568, 1.0, 0.03955, 0.0137, 0.008568, 1.0, 0.03955, 0.0137, 0.008568, 1.0, 0.03955, 0.0137, 0.008568, 1.0, 0.03955, 0.0137, 0.008568, 1.0, 0.03955, 0.0137, 0.008568, 1.0, 0.03955, 0.0137, 0.008568, 1.0, 0.03955, 0.0137, 0.008568, 1.0, 0.03955, 0.0137, 0.008568, 1.0, 0.03955, 0.0137, 0.008568, 1.0, 0.03955, 0.0137, 0.008568, 1.0, 0.03955, 0.0137, 0.008568, 1.0, 0.03955, 0.0137, 0.008568, 1.0, 0.03955, 0.0137, 0.008568, 1.0, 0.03955, 0.0137, 0.008568, 1.0, 0.03955, 0.0137, 0.008568, 1.0, 0.03955, 0.0137, 0.008568, 1.0, 0.03955, 0.0137, 0.008568, 1.0, 0.03955, 0.0137, 0.008568, 1.0, 0.03955, 0.0137, 0.008568, 1.0, 0.03955, 0.0137, 0.008568, 1.0, 0.03955, 0.0137, 0.008568, 1.0, 0.03955, 0.0137, 0.008568, 1.0, 0.03955, 0.0137, 0.008568, 1.0, 0.03955, 0.0137, 0.008568, 1.0, 0.03955, 0.0137, 0.008568, 1.0, 0.03955, 0.0137, 0.008568, 1.0, 0.03955, 0.0137, 0.008568, 1.0, 0.03955, 0.0137, 0.008568, 1.0, 0.03955, 0.0137, 0.008568, 1.0, 0.03955, 0.0137, 0.008568, 1.0, 0.03955, 0.0137, 0.008568, 1.0, 0.03955, 0.0137, 0.008568, 1.0, 0.03955, 0.0137, 0.008568, 1.0, 0.03955, 0.0137, 0.008568, 1.0, 0.03955, 0.0137, 0.008568, 1.0, 0.03955, 0.0137, 0.008568, 1.0, 0.03955, 0.0137, 0.008568, 1.0, 0.03955, 0.0137, 0.008568, 1.0, 0.03955, 0.0137, 0.008568, 1.0, 0.03955, 0.0137, 0.008568, 1.0, 0.03955, 0.0137, 0.008568, 1.0, 0.03955, 0.0137, 0.008568, 1.0, 0.03955, 0.0137, 0.008568, 1.0, 0.03955, 0.0137, 0.008568, 1.0, 0.03955, 0.0137, 0.008568, 1.0, 0.03955, 0.0137, 0.008568, 1.0, 0.03955, 0.0137, 0.008568, 1.0, 0.03955, 0.0137, 0.008568, 1.0, 0.03955, 0.0137, 0.008568, 1.0, 0.03955, 0.0137, 0.008568, 1.0, 0.03955, 0.0137, 0.008568, 1.0, 0.03955, 0.0137, 0.008568, 1.0, 0.03955, 0.0137, 0.008568, 1.0, 0.03955, 0.0137, 0.008568, 1.0, 0.03955, 0.0137, 0.008568, 1.0, 0.03955, 0.0137, 0.008568, 1.0, 0.03955, 0.0137, 0.008568, 1.0, 0.03955, 0.0137, 0.008568, 1.0, 0.03955, 0.0137, 0.008568, 1.0, 0.03955, 0.0137, 0.008568, 1.0, 0.03955, 0.0137, 0.008568, 1.0, 0.03955, 0.0137, 0.008568, 1.0, 0.03955, 0.0137, 0.008568, 1.0, 0.03955, 0.0137, 0.008568, 1.0, 0.03955, 0.0137, 0.008568, 1.0, 0.03955, 0.0137, 0.008568, 1.0, 0.03955, 0.0137, 0.008568, 1.0, 0.03955, 0.0137, 0.008568, 1.0, 0.03955, 0.0137, 0.008568, 1.0, 0.03955, 0.0137, 0.008568, 1.0, 0.03955, 0.0137, 0.008568, 1.0, 0.03955, 0.0137, 0.008568, 1.0, 0.03955, 0.0137, 0.008568, 1.0, 0.03955, 0.0137, 0.008568, 1.0, 0.03955, 0.0137, 0.008568, 1.0, 0.03955, 0.0137, 0.008568, 1.0, 0.03955, 0.0137, 0.008568, 1.0, 0.03955, 0.0137, 0.008568, 1.0, 0.03955, 0.0137, 0.008568, 1.0, 0.03955, 0.0137, 0.008568, 1.0, 0.03955, 0.0137, 0.008568, 1.0, 0.03955, 0.0137, 0.008568, 1.0, 0.03955, 0.0137, 0.008568, 1.0, 0.03955, 0.0137, 0.008568, 1.0, 0.03955, 0.0137, 0.008568, 1.0, 0.03955, 0.0137, 0.008568, 1.0, 0.7991, 0.6038, 0.3372, 1.0, 0.7991, 0.6038, 0.3372, 1.0, 0.7991, 0.6038, 0.3372, 1.0, 0.7991, 0.6038, 0.3372, 1.0, 0.7991, 0.6038, 0.3372, 1.0, 0.7991, 0.6038, 0.3372, 1.0, 0.7991, 0.6038, 0.3372, 1.0, 0.7991, 0.6038, 0.3372, 1.0, 0.7991, 0.6038, 0.3372, 1.0, 0.7991, 0.6038, 0.3372, 1.0, 0.7991, 0.6038, 0.3372, 1.0, 0.7991, 0.6038, 0.3372, 1.0, 0.7991, 0.6038, 0.3372, 1.0, 0.7991, 0.6038, 0.3372, 1.0, 0.7991, 0.6038, 0.3372, 1.0, 0.7991, 0.6038, 0.3372, 1.0, 0.7991, 0.6038, 0.3372, 1.0, 0.7991, 0.6038, 0.3372, 1.0, 0.7991, 0.6038, 0.3372, 1.0, 0.7991, 0.6038, 0.3372, 1.0, 0.7991, 0.6038, 0.3372, 1.0, 0.7991, 0.6038, 0.3372, 1.0, 0.7991, 0.6038, 0.3372, 1.0, 0.7991, 0.6038, 0.3372, 1.0, 0.7991, 0.6038, 0.3372, 1.0, 0.7991, 0.6038, 0.3372, 1.0, 0.7991, 0.6038, 0.3372, 1.0, 0.7991, 0.6038, 0.3372, 1.0, 0.7991, 0.6038, 0.3372, 1.0, 0.7991, 0.6038, 0.3372, 1.0, 0.7991, 0.6038, 0.3372, 1.0, 0.7991, 0.6038, 0.3372, 1.0, 0.7991, 0.6038, 0.3372, 1.0, 0.7991, 0.6038, 0.3372, 1.0, 0.7991, 0.6038, 0.3372, 1.0, 0.7991, 0.6038, 0.3372, 1.0, 0.7991, 0.6038, 0.3372, 1.0, 0.7991, 0.6038, 0.3372, 1.0, 0.7991, 0.6038, 0.3372, 1.0, 0.7991, 0.6038, 0.3372, 1.0, 0.7991, 0.6038, 0.3372, 1.0, 0.7991, 0.6038, 0.3372, 1.0, 0.7991, 0.6038, 0.3372, 1.0, 0.7991, 0.6038, 0.3372, 1.0, 0.7991, 0.6038, 0.3372, 1.0, 0.7991, 0.6038, 0.3372, 1.0, 0.7991, 0.6038, 0.3372, 1.0, 0.7991, 0.6038, 0.3372, 1.0, 0.7991, 0.6038, 0.3372, 1.0, 0.7991, 0.6038, 0.3372, 1.0, 0.7991, 0.6038, 0.3372, 1.0, 0.7991, 0.6038, 0.3372, 1.0, 0.7991, 0.6038, 0.3372, 1.0, 0.7991, 0.6038, 0.3372, 1.0, 0.7991, 0.6038, 0.3372, 1.0, 0.7991, 0.6038, 0.3372, 1.0, 0.7991, 0.6038, 0.3372, 1.0, 0.7991, 0.6038, 0.3372, 1.0, 0.7991, 0.6038, 0.3372, 1.0, 0.7991, 0.6038, 0.3372, 1.0, 0.7991, 0.6038, 0.3372, 1.0, 0.7991, 0.6038, 0.3372, 1.0, 0.7991, 0.6038, 0.3372, 1.0, 0.7991, 0.6038, 0.3372, 1.0, 0.7991, 0.6038, 0.3372, 1.0, 0.7991, 0.6038, 0.3372, 1.0, 0.7991, 0.6038, 0.3372, 1.0, 0.7991, 0.6038, 0.3372, 1.0, 0.7991, 0.6038, 0.3372, 1.0, 0.7991, 0.6038, 0.3372, 1.0, 0.7991, 0.6038, 0.3372, 1.0, 0.7991, 0.6038, 0.3372, 1.0, 0.7991, 0.6038, 0.3372, 1.0, 0.7991, 0.6038, 0.3372, 1.0, 0.7991, 0.6038, 0.3372, 1.0, 0.7991, 0.6038, 0.3372, 1.0, 0.7991, 0.6038, 0.3372, 1.0, 0.7991, 0.6038, 0.3372, 1.0, 0.7991, 0.6038, 0.3372, 1.0, 0.7991, 0.6038, 0.3372, 1.0, 0.7991, 0.6038, 0.3372, 1.0, 0.7991, 0.6038, 0.3372, 1.0, 0.7991, 0.6038, 0.3372, 1.0, 0.7991, 0.6038, 0.3372, 1.0, 0.7991, 0.6038, 0.3372, 1.0, 0.7991, 0.6038, 0.3372, 1.0, 0.7991, 0.6038, 0.3372, 1.0, 0.7991, 0.6038, 0.3372, 1.0, 0.7991, 0.6038, 0.3372, 1.0, 0.7991, 0.6038, 0.3372, 1.0, 0.7991, 0.6038, 0.3372, 1.0, 0.7991, 0.6038, 0.3372, 1.0, 0.7991, 0.6038, 0.3372, 1.0, 0.7991, 0.6038, 0.3372, 1.0, 0.7991, 0.6038, 0.3372, 1.0, 0.7991, 0.6038, 0.3372, 1.0, 0.7991, 0.6038, 0.3372, 1.0, 0.7991, 0.6038, 0.3372, 1.0, 0.7991, 0.6038, 0.3372, 1.0, 0.7991, 0.6038, 0.3372, 1.0, 0.7991, 0.6038, 0.3372, 1.0, 0.7991, 0.6038, 0.3372, 1.0, 0.7991, 0.6038, 0.3372, 1.0, 0.7991, 0.6038, 0.3372, 1.0, 0.7991, 0.6038, 0.3372, 1.0, 0.7991, 0.6038, 0.3372, 1.0, 0.7991, 0.6038, 0.3372, 1.0, 0.7991, 0.6038, 0.3372, 1.0, 0.7991, 0.6038, 0.3372, 1.0, 0.7991, 0.6038, 0.3372, 1.0, 0.7991, 0.6038, 0.3372, 1.0, 0.7991, 0.6038, 0.3372, 1.0, 0.7991, 0.6038, 0.3372, 1.0, 0.7991, 0.6038, 0.3372, 1.0, 0.7991, 0.6038, 0.3372, 1.0, 0.7991, 0.6038, 0.3372, 1.0, 0.7991, 0.6038, 0.3372, 1.0, 0.7991, 0.6038, 0.3372, 1.0, 0.7991, 0.6038, 0.3372, 1.0, 0.7991, 0.6038, 0.3372, 1.0, 0.7991, 0.6038, 0.3372, 1.0, 0.7991, 0.6038, 0.3372, 1.0, 0.7991, 0.6038, 0.3372, 1.0, 0.7991, 0.6038, 0.3372, 1.0, 0.7991, 0.6038, 0.3372, 1.0, 0.7991, 0.6038, 0.3372, 1.0, 0.7991, 0.6038, 0.3372, 1.0, 0.7991, 0.6038, 0.3372, 1.0, 0.7991, 0.6038, 0.3372, 1.0, 0.7991, 0.6038, 0.3372, 1.0, 0.7991, 0.6038, 0.3372, 1.0, 0.7991, 0.6038, 0.3372, 1.0, 0.7991, 0.6038, 0.3372, 1.0, 0.7991, 0.6038, 0.3372, 1.0, 0.7991, 0.6038, 0.3372, 1.0, 0.7991, 0.6038, 0.3372, 1.0, 0.7991, 0.6038, 0.3372, 1.0, 0.7991, 0.6038, 0.3372, 1.0, 0.7991, 0.6038, 0.3372, 1.0, 0.7991, 0.6038, 0.3372, 1.0, 0.7991, 0.6038, 0.3372, 1.0, 0.7991, 0.6038, 0.3372, 1.0, 0.7991, 0.6038, 0.3372, 1.0, 0.7991, 0.6038, 0.3372, 1.0, 0.7991, 0.6038, 0.3372, 1.0, 0.7991, 0.6038, 0.3372, 1.0, 0.7991, 0.6038, 0.3372, 1.0, 0.7991, 0.6038, 0.3372, 1.0, 0.7991, 0.6038, 0.3372, 1.0, 0.7991, 0.6038, 0.3372, 1.0, 0.7991, 0.6038, 0.3372, 1.0, 0.7991, 0.6038, 0.3372, 1.0, 0.7991, 0.6038, 0.3372, 1.0, 0.7991, 0.6038, 0.3372, 1.0, 0.03955, 0.0137, 0.008568, 1.0, 0.03955, 0.0137, 0.008568, 1.0, 0.03955, 0.0137, 0.008568, 1.0, 0.03955, 0.0137, 0.008568, 1.0, 0.7991, 0.6038, 0.3372, 1.0, 0.7991, 0.6038, 0.3372, 1.0, 0.7991, 0.6038, 0.3372, 1.0, 0.7991, 0.6038, 0.3372, 1.0, 0.7991, 0.6038, 0.3372, 1.0, 0.7991, 0.6038, 0.3372, 1.0, 0.7991, 0.6038, 0.3372, 1.0, 0.7991, 0.6038, 0.3372, 1.0, 0.7991, 0.6038, 0.3372, 1.0, 0.7991, 0.6038, 0.3372, 1.0, 0.7991, 0.6038, 0.3372, 1.0, 0.7991, 0.6038, 0.3372, 1.0, 0.03955, 0.0137, 0.008568, 1.0, 0.03955, 0.0137, 0.008568, 1.0, 0.03955, 0.0137, 0.008568, 1.0, 0.03955, 0.0137, 0.008568, 1.0, 0.03955, 0.0137, 0.008568, 1.0, 0.03955, 0.0137, 0.008568, 1.0, 0.03955, 0.0137, 0.008568, 1.0, 0.03955, 0.0137, 0.008568, 1.0, 0.03955, 0.0137, 0.008568, 1.0, 0.03955, 0.0137, 0.008568, 1.0, 0.03955, 0.0137, 0.008568, 1.0, 0.03955, 0.0137, 0.008568, 1.0, 0.03955, 0.0137, 0.008568, 1.0, 0.03955, 0.0137, 0.008568, 1.0, 0.03955, 0.0137, 0.008568, 1.0, 0.03955, 0.0137, 0.008568, 1.0, 0.03955, 0.0137, 0.008568, 1.0, 0.03955, 0.0137, 0.008568, 1.0, 0.03955, 0.0137, 0.008568, 1.0, 0.03955, 0.0137, 0.008568, 1.0, 0.03955, 0.0137, 0.008568, 1.0, 0.03955, 0.0137, 0.008568, 1.0, 0.03955, 0.0137, 0.008568, 1.0, 0.03955, 0.0137, 0.008568, 1.0, 0.7991, 0.6038, 0.3372, 1.0, 0.7991, 0.6038, 0.3372, 1.0, 0.7991, 0.6038, 0.3372, 1.0, 0.7991, 0.6038, 0.3372, 1.0, 0.7991, 0.6038, 0.3372, 1.0, 0.7991, 0.6038, 0.3372, 1.0, 0.7991, 0.6038, 0.3372, 1.0, 0.7991, 0.6038, 0.3372, 1.0, 0.7991, 0.6038, 0.3372, 1.0, 0.7991, 0.6038, 0.3372, 1.0, 0.7991, 0.6038, 0.3372, 1.0, 0.7991, 0.6038, 0.3372, 1.0, 0.7991, 0.6038, 0.3372, 1.0, 0.7991, 0.6038, 0.3372, 1.0, 0.7991, 0.6038, 0.3372, 1.0, 0.7991, 0.6038, 0.3372, 1.0, 0.7991, 0.6038, 0.3372, 1.0, 0.7991, 0.6038, 0.3372, 1.0, 0.7991, 0.6038, 0.3372, 1.0, 0.7991, 0.6038, 0.3372, 1.0, 0.7991, 0.6038, 0.3372, 1.0, 0.7991, 0.6038, 0.3372, 1.0, 0.7991, 0.6038, 0.3372, 1.0, 0.7991, 0.6038, 0.3372, 1.0, 0.7991, 0.6038, 0.3372, 1.0, 0.7991, 0.6038, 0.3372, 1.0, 0.7991, 0.6038, 0.3372, 1.0, 0.7991, 0.6038, 0.3372, 1.0, 0.7991, 0.6038, 0.3372, 1.0, 0.7991, 0.6038, 0.3372, 1.0, 0.7991, 0.6038, 0.3372, 1.0, 0.7991, 0.6038, 0.3372, 1.0, 0.7991, 0.6038, 0.3372, 1.0, 0.7991, 0.6038, 0.3372, 1.0, 0.7991, 0.6038, 0.3372, 1.0, 0.7991, 0.6038, 0.3372, 1.0, 0.7991, 0.6038, 0.3372, 1.0, 0.7991, 0.6038, 0.3372, 1.0, 0.7991, 0.6038, 0.3372, 1.0, 0.7991, 0.6038, 0.3372, 1.0, 0.7991, 0.6038, 0.3372, 1.0, 0.7991, 0.6038, 0.3372, 1.0, 0.7991, 0.6038, 0.3372, 1.0, 0.7991, 0.6038, 0.3372, 1.0, 0.7991, 0.6038, 0.3372, 1.0, 0.7991, 0.6038, 0.3372, 1.0, 0.7991, 0.6038, 0.3372, 1.0, 0.7991, 0.6038, 0.3372, 1.0, 0.7991, 0.6038, 0.3372, 1.0, 0.7991, 0.6038, 0.3372, 1.0, 0.7991, 0.6038, 0.3372, 1.0, 0.7991, 0.6038, 0.3372, 1.0, 0.7991, 0.6038, 0.3372, 1.0, 0.7991, 0.6038, 0.3372, 1.0, 0.7991, 0.6038, 0.3372, 1.0, 0.7991, 0.6038, 0.3372, 1.0, 0.7991, 0.6038, 0.3372, 1.0, 0.7991, 0.6038, 0.3372, 1.0, 0.7991, 0.6038, 0.3372, 1.0, 0.7991, 0.6038, 0.3372, 1.0, 0.7991, 0.6038, 0.3372, 1.0, 0.7991, 0.6038, 0.3372, 1.0, 0.03955, 0.0137, 0.008568, 1.0, 0.03955, 0.0137, 0.008568, 1.0, 0.03955, 0.0137, 0.008568, 1.0, 0.03955, 0.0137, 0.008568, 1.0, 0.7991, 0.6038, 0.3372, 1.0, 0.7991, 0.6038, 0.3372, 1.0, 0.7991, 0.6038, 0.3372, 1.0, 0.7991, 0.6038, 0.3372, 1.0, 0.7991, 0.6038, 0.3372, 1.0, 0.7991, 0.6038, 0.3372, 1.0, 0.7991, 0.6038, 0.3372, 1.0, 0.7991, 0.6038, 0.3372, 1.0, 0.7991, 0.6038, 0.3372, 1.0, 0.7991, 0.6038, 0.3372, 1.0, 0.7991, 0.6038, 0.3372, 1.0, 0.7991, 0.6038, 0.3372, 1.0, 0.7991, 0.6038, 0.3372, 1.0, 0.7991, 0.6038, 0.3372, 1.0, 0.7991, 0.6038, 0.3372, 1.0, 0.7991, 0.6038, 0.3372, 1.0, 0.7991, 0.6038, 0.3372, 1.0, 0.7991, 0.6038, 0.3372, 1.0, 0.7991, 0.6038, 0.3372, 1.0, 0.7991, 0.6038, 0.3372, 1.0, 0.7991, 0.6038, 0.3372, 1.0, 0.7991, 0.6038, 0.3372, 1.0, 0.7991, 0.6038, 0.3372, 1.0, 0.7991, 0.6038, 0.3372, 1.0, 0.7991, 0.6038, 0.3372, 1.0, 0.7991, 0.6038, 0.3372, 1.0, 0.7991, 0.6038, 0.3372, 1.0, 0.7991, 0.6038, 0.3372, 1.0, 0.7991, 0.6038, 0.3372, 1.0, 0.7991, 0.6038, 0.3372, 1.0, 0.7991, 0.6038, 0.3372, 1.0, 0.7991, 0.6038, 0.3372, 1.0, 0.7991, 0.6038, 0.3372, 1.0, 0.7991, 0.6038, 0.3372, 1.0, 0.7991, 0.6038, 0.3372, 1.0, 0.7991, 0.6038, 0.3372, 1.0, 0.7991, 0.6038, 0.3372, 1.0, 0.7991, 0.6038, 0.3372, 1.0, 0.7991, 0.6038, 0.3372, 1.0, 0.7991, 0.6038, 0.3372, 1.0, 0.7991, 0.6038, 0.3372, 1.0, 0.7991, 0.6038, 0.3372, 1.0, 0.7991, 0.6038, 0.3372, 1.0, 0.7991, 0.6038, 0.3372, 1.0, 0.7991, 0.6038, 0.3372, 1.0, 0.7991, 0.6038, 0.3372, 1.0, 0.7991, 0.6038, 0.3372, 1.0, 0.7991, 0.6038, 0.3372, 1.0, 0.7991, 0.6038, 0.3372, 1.0, 0.7991, 0.6038, 0.3372, 1.0, 0.7991, 0.6038, 0.3372, 1.0, 0.7991, 0.6038, 0.3372, 1.0, 0.7991, 0.6038, 0.3372, 1.0, 0.7991, 0.6038, 0.3372, 1.0, 0.7991, 0.6038, 0.3372, 1.0, 0.7991, 0.6038, 0.3372, 1.0, 0.7991, 0.6038, 0.3372, 1.0, 0.7991, 0.6038, 0.3372, 1.0, 0.7991, 0.6038, 0.3372, 1.0, 0.7991, 0.6038, 0.3372, 1.0, 0.7991, 0.6038, 0.3372, 1.0, 0.7991, 0.6038, 0.3372, 1.0, 0.7991, 0.6038, 0.3372, 1.0, 0.7991, 0.6038, 0.3372, 1.0, 0.7991, 0.6038, 0.3372, 1.0, 0.7991, 0.6038, 0.3372, 1.0, 0.7991, 0.6038, 0.3372, 1.0, 0.7991, 0.6038, 0.3372, 1.0, 0.7991, 0.6038, 0.3372, 1.0, 0.7991, 0.6038, 0.3372, 1.0, 0.7991, 0.6038, 0.3372, 1.0, 0.7991, 0.6038, 0.3372, 1.0, 0.7991, 0.6038, 0.3372, 1.0, 0.7991, 0.6038, 0.3372, 1.0, 0.7991, 0.6038, 0.3372, 1.0, 0.7991, 0.6038, 0.3372, 1.0, 0.7991, 0.6038, 0.3372, 1.0, 0.7991, 0.6038, 0.3372, 1.0, 0.7991, 0.6038, 0.3372, 1.0, 0.7991, 0.6038, 0.3372, 1.0, 0.7991, 0.6038, 0.3372, 1.0, 0.7991, 0.6038, 0.3372, 1.0, 0.7991, 0.6038, 0.3372, 1.0, 0.7991, 0.6038, 0.3372, 1.0, 0.7991, 0.6038, 0.3372, 1.0, 0.7991, 0.6038, 0.3372, 1.0, 0.7991, 0.6038, 0.3372, 1.0, 0.7991, 0.6038, 0.3372, 1.0, 0.7991, 0.6038, 0.3372, 1.0, 0.7991, 0.6038, 0.3372, 1.0, 0.7991, 0.6038, 0.3372, 1.0, 0.7991, 0.6038, 0.3372, 1.0, 0.7991, 0.6038, 0.3372, 1.0, 0.7991, 0.6038, 0.3372, 1.0, 0.7991, 0.6038, 0.3372, 1.0, 0.7991, 0.6038, 0.3372, 1.0, 0.7991, 0.6038, 0.3372, 1.0, 0.7991, 0.6038, 0.3372, 1.0, 0.7991, 0.6038, 0.3372, 1.0, 0.7991, 0.6038, 0.3372, 1.0, 0.7991, 0.6038, 0.3372, 1.0, 0.7991, 0.6038, 0.3372, 1.0, 0.7991, 0.6038, 0.3372, 1.0, 0.7991, 0.6038, 0.3372, 1.0, 0.7991, 0.6038, 0.3372, 1.0, 0.7991, 0.6038, 0.3372, 1.0, 0.7991, 0.6038, 0.3372, 1.0, 0.7991, 0.6038, 0.3372, 1.0, 0.7991, 0.6038, 0.3372, 1.0, 0.7991, 0.6038, 0.3372, 1.0, 0.7991, 0.6038, 0.3372, 1.0, 0.7991, 0.6038, 0.3372, 1.0, 0.7991, 0.6038, 0.3372, 1.0, 0.7991, 0.6038, 0.3372, 1.0, 0.7991, 0.6038, 0.3372, 1.0, 0.7991, 0.6038, 0.3372, 1.0, 0.7991, 0.6038, 0.3372, 1.0, 0.7991, 0.6038, 0.3372, 1.0, 0.7991, 0.6038, 0.3372, 1.0, 0.7991, 0.6038, 0.3372, 1.0, 0.7991, 0.6038, 0.3372, 1.0, 0.7991, 0.6038, 0.3372, 1.0, 0.7991, 0.6038, 0.3372, 1.0, 0.03955, 0.0137, 0.008568, 1.0, 0.03955, 0.0137, 0.008568, 1.0, 0.03955, 0.0137, 0.008568, 1.0, 0.03955, 0.0137, 0.008568, 1.0, 0.7991, 0.6038, 0.3372, 1.0, 0.7991, 0.6038, 0.3372, 1.0, 0.7991, 0.6038, 0.3372, 1.0, 0.7991, 0.6038, 0.3372, 1.0, 0.7991, 0.6038, 0.3372, 1.0, 0.7991, 0.6038, 0.3372, 1.0, 0.7991, 0.6038, 0.3372, 1.0, 0.7991, 0.6038, 0.3372, 1.0, 0.7991, 0.6038, 0.3372, 1.0, 0.7991, 0.6038, 0.3372, 1.0, 0.7991, 0.6038, 0.3372, 1.0, 0.7991, 0.6038, 0.3372, 1.0, 0.03955, 0.0137, 0.008568, 1.0, 0.03955, 0.0137, 0.008568, 1.0, 0.03955, 0.0137, 0.008568, 1.0, 0.03955, 0.0137, 0.008568, 1.0, 0.03955, 0.0137, 0.008568, 1.0, 0.03955, 0.0137, 0.008568, 1.0, 0.03955, 0.0137, 0.008568, 1.0, 0.03955, 0.0137, 0.008568, 1.0, 0.03955, 0.0137, 0.008568, 1.0, 0.03955, 0.0137, 0.008568, 1.0, 0.03955, 0.0137, 0.008568, 1.0, 0.03955, 0.0137, 0.008568, 1.0, 0.03955, 0.0137, 0.008568, 1.0, 0.03955, 0.0137, 0.008568, 1.0, 0.03955, 0.0137, 0.008568, 1.0, 0.03955, 0.0137, 0.008568, 1.0, 0.03955, 0.0137, 0.008568, 1.0, 0.03955, 0.0137, 0.008568, 1.0, 0.03955, 0.0137, 0.008568, 1.0, 0.03955, 0.0137, 0.008568, 1.0, 0.03955, 0.0137, 0.008568, 1.0, 0.03955, 0.0137, 0.008568, 1.0, 0.03955, 0.0137, 0.008568, 1.0, 0.03955, 0.0137, 0.008568, 1.0, 0.7991, 0.6038, 0.3372, 1.0, 0.7991, 0.6038, 0.3372, 1.0, 0.7991, 0.6038, 0.3372, 1.0, 0.7991, 0.6038, 0.3372, 1.0, 0.7991, 0.6038, 0.3372, 1.0, 0.7991, 0.6038, 0.3372, 1.0, 0.7991, 0.6038, 0.3372, 1.0, 0.7991, 0.6038, 0.3372, 1.0, 0.03955, 0.0137, 0.008568, 1.0, 0.03955, 0.0137, 0.008568, 1.0, 0.03955, 0.0137, 0.008568, 1.0, 0.03955, 0.0137, 0.008568, 1.0, 0.7991, 0.6038, 0.3372, 1.0, 0.7991, 0.6038, 0.3372, 1.0, 0.7991, 0.6038, 0.3372, 1.0, 0.7991, 0.6038, 0.3372, 1.0, 0.7991, 0.6038, 0.3372, 1.0, 0.7991, 0.6038, 0.3372, 1.0, 0.7991, 0.6038, 0.3372, 1.0, 0.7991, 0.6038, 0.3372, 1.0, 0.7991, 0.6038, 0.3372, 1.0, 0.7991, 0.6038, 0.3372, 1.0, 0.7991, 0.6038, 0.3372, 1.0, 0.7991, 0.6038, 0.3372, 1.0, 0.7991, 0.6038, 0.3372, 1.0, 0.7991, 0.6038, 0.3372, 1.0, 0.7991, 0.6038, 0.3372, 1.0, 0.7991, 0.6038, 0.3372, 1.0, 0.7991, 0.6038, 0.3372, 1.0, 0.7991, 0.6038, 0.3372, 1.0, 0.7991, 0.6038, 0.3372, 1.0, 0.7991, 0.6038, 0.3372, 1.0, 0.7991, 0.6038, 0.3372, 1.0, 0.7991, 0.6038, 0.3372, 1.0, 0.7991, 0.6038, 0.3372, 1.0, 0.7991, 0.6038, 0.3372, 1.0, 0.7991, 0.6038, 0.3372, 1.0, 0.7991, 0.6038, 0.3372, 1.0, 0.7991, 0.6038, 0.3372, 1.0, 0.7991, 0.6038, 0.3372, 1.0, 0.7991, 0.6038, 0.3372, 1.0, 0.7991, 0.6038, 0.3372, 1.0, 0.7991, 0.6038, 0.3372, 1.0, 0.7991, 0.6038, 0.3372, 1.0, 0.7991, 0.6038, 0.3372, 1.0, 0.7991, 0.6038, 0.3372, 1.0, 0.7991, 0.6038, 0.3372, 1.0, 0.7991, 0.6038, 0.3372, 1.0, 0.7991, 0.6038, 0.3372, 1.0, 0.7991, 0.6038, 0.3372, 1.0, 0.7991, 0.6038, 0.3372, 1.0, 0.7991, 0.6038, 0.3372, 1.0, 0.7991, 0.6038, 0.3372, 1.0, 0.7991, 0.6038, 0.3372, 1.0, 0.7991, 0.6038, 0.3372, 1.0, 0.7991, 0.6038, 0.3372, 1.0, 0.7991, 0.6038, 0.3372, 1.0, 0.7991, 0.6038, 0.3372, 1.0, 0.7991, 0.6038, 0.3372, 1.0, 0.7991, 0.6038, 0.3372, 1.0, 0.7991, 0.6038, 0.3372, 1.0, 0.7991, 0.6038, 0.3372, 1.0, 0.7991, 0.6038, 0.3372, 1.0, 0.7991, 0.6038, 0.3372, 1.0, 0.7991, 0.6038, 0.3372, 1.0, 0.7991, 0.6038, 0.3372, 1.0, 0.7991, 0.6038, 0.3372, 1.0, 0.7991, 0.6038, 0.3372, 1.0, 0.7991, 0.6038, 0.3372, 1.0, 0.7991, 0.6038, 0.3372, 1.0, 0.7991, 0.6038, 0.3372, 1.0, 0.7991, 0.6038, 0.3372, 1.0, 0.7991, 0.6038, 0.3372, 1.0, 0.7991, 0.6038, 0.3372, 1.0, 0.7991, 0.6038, 0.3372, 1.0, 0.7991, 0.6038, 0.3372, 1.0, 0.7991, 0.6038, 0.3372, 1.0, 0.7991, 0.6038, 0.3372, 1.0, 0.7991, 0.6038, 0.3372, 1.0, 0.7991, 0.6038, 0.3372, 1.0, 0.7991, 0.6038, 0.3372, 1.0, 0.7991, 0.6038, 0.3372, 1.0, 0.7991, 0.6038, 0.3372, 1.0, 0.7991, 0.6038, 0.3372, 1.0, 0.7991, 0.6038, 0.3372, 1.0, 0.7991, 0.6038, 0.3372, 1.0, 0.7991, 0.6038, 0.3372, 1.0, 0.7991, 0.6038, 0.3372, 1.0, 0.7991, 0.6038, 0.3372, 1.0, 0.03955, 0.0137, 0.008568, 1.0, 0.03955, 0.0137, 0.008568, 1.0, 0.03955, 0.0137, 0.008568, 1.0, 0.03955, 0.0137, 0.008568, 1.0, 0.03955, 0.0137, 0.008568, 1.0, 0.03955, 0.0137, 0.008568, 1.0, 0.03955, 0.0137, 0.008568, 1.0, 0.03955, 0.0137, 0.008568, 1.0, 0.03955, 0.0137, 0.008568, 1.0, 0.03955, 0.0137, 0.008568, 1.0, 0.03955, 0.0137, 0.008568, 1.0, 0.03955, 0.0137, 0.008568, 1.0, 0.03955, 0.0137, 0.008568, 1.0, 0.03955, 0.0137, 0.008568, 1.0, 0.03955, 0.0137, 0.008568, 1.0, 0.03955, 0.0137, 0.008568, 1.0, 0.03955, 0.0137, 0.008568, 1.0, 0.03955, 0.0137, 0.008568, 1.0, 0.03955, 0.0137, 0.008568, 1.0, 0.03955, 0.0137, 0.008568, 1.0, 0.03955, 0.0137, 0.008568, 1.0, 0.03955, 0.0137, 0.008568, 1.0, 0.03955, 0.0137, 0.008568, 1.0, 0.03955, 0.0137, 0.008568, 1.0, 0.03955, 0.0137, 0.008568, 1.0, 0.03955, 0.0137, 0.008568, 1.0, 0.03955, 0.0137, 0.008568, 1.0, 0.03955, 0.0137, 0.008568, 1.0, 0.03955, 0.0137, 0.008568, 1.0, 0.03955, 0.0137, 0.008568, 1.0, 0.03955, 0.0137, 0.008568, 1.0, 0.03955, 0.0137, 0.008568, 1.0, 0.03955, 0.0137, 0.008568, 1.0, 0.03955, 0.0137, 0.008568, 1.0, 0.03955, 0.0137, 0.008568, 1.0, 0.03955, 0.0137, 0.008568, 1.0, 0.03955, 0.0137, 0.008568, 1.0, 0.03955, 0.0137, 0.008568, 1.0, 0.03955, 0.0137, 0.008568, 1.0, 0.03955, 0.0137, 0.008568, 1.0, 0.03955, 0.0137, 0.008568, 1.0, 0.03955, 0.0137, 0.008568, 1.0, 0.03955, 0.0137, 0.008568, 1.0, 0.03955, 0.0137, 0.008568, 1.0, 0.03955, 0.0137, 0.008568, 1.0, 0.03955, 0.0137, 0.008568, 1.0, 0.03955, 0.0137, 0.008568, 1.0, 0.03955, 0.0137, 0.008568, 1.0, 0.03955, 0.0137, 0.008568, 1.0, 0.03955, 0.0137, 0.008568, 1.0, 0.03955, 0.0137, 0.008568, 1.0, 0.03955, 0.0137, 0.008568, 1.0, 0.03955, 0.0137, 0.008568, 1.0, 0.03955, 0.0137, 0.008568, 1.0, 0.03955, 0.0137, 0.008568, 1.0, 0.03955, 0.0137, 0.008568, 1.0, 0.03955, 0.0137, 0.008568, 1.0, 0.03955, 0.0137, 0.008568, 1.0, 0.03955, 0.0137, 0.008568, 1.0, 0.03955, 0.0137, 0.008568, 1.0, 0.03955, 0.0137, 0.008568, 1.0, 0.03955, 0.0137, 0.008568, 1.0, 0.03955, 0.0137, 0.008568, 1.0, 0.03955, 0.0137, 0.008568, 1.0, 0.03955, 0.0137, 0.008568, 1.0, 0.03955, 0.0137, 0.008568, 1.0, 0.03955, 0.0137, 0.008568, 1.0, 0.03955, 0.0137, 0.008568, 1.0, 0.03955, 0.0137, 0.008568, 1.0, 0.03955, 0.0137, 0.008568, 1.0, 0.03955, 0.0137, 0.008568, 1.0, 0.03955, 0.0137, 0.008568, 1.0, 0.03955, 0.0137, 0.008568, 1.0, 0.03955, 0.0137, 0.008568, 1.0, 0.03955, 0.0137, 0.008568, 1.0, 0.03955, 0.0137, 0.008568, 1.0, 0.03955, 0.0137, 0.008568, 1.0, 0.03955, 0.0137, 0.008568, 1.0, 0.03955, 0.0137, 0.008568, 1.0, 0.03955, 0.0137, 0.008568, 1.0, 0.03955, 0.0137, 0.008568, 1.0, 0.03955, 0.0137, 0.008568, 1.0, 0.03955, 0.0137, 0.008568, 1.0, 0.03955, 0.0137, 0.008568, 1.0, 0.03955, 0.0137, 0.008568, 1.0, 0.03955, 0.0137, 0.008568, 1.0, 0.03955, 0.0137, 0.008568, 1.0, 0.03955, 0.0137, 0.008568, 1.0, 0.03955, 0.0137, 0.008568, 1.0, 0.03955, 0.0137, 0.008568, 1.0, 0.03955, 0.0137, 0.008568, 1.0, 0.03955, 0.0137, 0.008568, 1.0, 0.03955, 0.0137, 0.008568, 1.0, 0.03955, 0.0137, 0.008568, 1.0, 0.03955, 0.0137, 0.008568, 1.0, 0.03955, 0.0137, 0.008568, 1.0, 0.03955, 0.0137, 0.008568, 1.0, 0.03955, 0.0137, 0.008568, 1.0, 0.03955, 0.0137, 0.008568, 1.0, 0.03955, 0.0137, 0.008568, 1.0, 0.03955, 0.0137, 0.008568, 1.0, 0.03955, 0.0137, 0.008568, 1.0, 0.03955, 0.0137, 0.008568, 1.0, 0.03955, 0.0137, 0.008568, 1.0, 0.03955, 0.0137, 0.008568, 1.0, 0.03955, 0.0137, 0.008568, 1.0, 0.03955, 0.0137, 0.008568, 1.0, 0.03955, 0.0137, 0.008568, 1.0, 0.03955, 0.0137, 0.008568, 1.0, 0.03955, 0.0137, 0.008568, 1.0, 0.03955, 0.0137, 0.008568, 1.0, 0.03955, 0.0137, 0.008568, 1.0, 0.03955, 0.0137, 0.008568, 1.0, 0.03955, 0.0137, 0.008568, 1.0, 0.03955, 0.0137, 0.008568, 1.0, 0.03955, 0.0137, 0.008568, 1.0, 0.03955, 0.0137, 0.008568, 1.0, 0.03955, 0.0137, 0.008568, 1.0, 0.03955, 0.0137, 0.008568, 1.0, 0.03955, 0.0137, 0.008568, 1.0, 0.03955, 0.0137, 0.008568, 1.0, 0.03955, 0.0137, 0.008568, 1.0, 0.03955, 0.0137, 0.008568, 1.0, 0.03955, 0.0137, 0.008568, 1.0, 0.03955, 0.0137, 0.008568, 1.0, 0.03955, 0.0137, 0.008568, 1.0, 0.03955, 0.0137, 0.008568, 1.0, 0.03955, 0.0137, 0.008568, 1.0, 0.03955, 0.0137, 0.008568, 1.0, 0.03955, 0.0137, 0.008568, 1.0])
me_cylinder.use_remesh_preserve_volume = False
me_cylinder.use_remesh_preserve_attributes = False
me_cylinder.use_mirror_vertex_groups = False
me_cylinder.update()
arm_armature = bpy.data.armatures.new('Armature')  # bones are not reproduced

# ---- objects
ob_armature = bpy.data.objects.new('Armature', arm_armature)
ob_pug = bpy.data.objects.new('Pug', me_cylinder)

# ---- transforms, parenting, visibility, modifiers, constraints
ob_armature.location = (0.0, 0.0, 0.0)
ob_armature.show_in_front = True
ob_armature.lineart.crease_threshold = 0.0
ob_pug.parent = ob_armature
ob_pug.location = (0.0, 0.0, 0.0)
ob_pug.lineart.crease_threshold = 0.0
_vg = ob_pug.vertex_groups.new(name='Default')
for _i, _w in zip([0, 4, 6, 7, 8, 9, 10, 11, 12, 13, 14, 15, 16, 17, 18, 20, 21, 22, 23, 24, 25, 48, 49, 50, 51, 52, 53, 54, 141, 143, 147, 149, 151, 152, 153, 154, 155, 156, 157, 158, 159, 160, 161, 162, 163, 164, 165, 166, 167, 169, 170, 171, 172, 173, 174, 176, 199, 200, 201, 202, 203, 204, 205, 206, 207, 208, 209, 210, 211, 212, 213, 214, 215, 216, 217, 218, 219], [0.474, 0.2055, 0.06136, 0.09179, 0.06744, 0.06625, 0.4573, 0.4117, 0.4045, 0.2981, 0.3296, 0.4675, 0.4465, 0.4116, 0.4119, 0.06056, 0.01382, 0.08554, 0.445, 0.38, 0.02353, 0.4773, 0.4703, 0.4678, 0.467, 0.4669, 0.4669, 0.4669, 0.4565, 0.4333, 0.1901, 0.4089, 0.0365, 0.06976, 0.09383, 0.06453, 0.06138, 0.06599, 0.463, 0.4519, 0.3812, 0.3626, 0.271, 0.2971, 0.4717, 0.393, 0.3997, 0.183, 0.3438, 0.05757, 0.001981, 0.07351, 0.2446, 0.4679, 0.2943, 0.4636, 0.4459, 0.4719, 0.4668, 0.4692, 0.4673, 0.4585, 0.4647, 0.4671, 0.4637, 0.4653, 0.467, 0.4662, 0.4665, 0.4669, 0.4667, 0.4668, 0.4669, 0.4669, 0.4669, 0.4669, 0.4669]): _vg.add([_i], _w, 'REPLACE')
_vg = ob_pug.vertex_groups.new(name='Root')
for _i, _w in zip([0, 4, 6, 7, 8, 9, 10, 11, 12, 13, 14, 15, 16, 17, 18, 20, 21, 22, 23, 24, 25, 48, 49, 50, 51, 52, 53, 54, 141, 143, 147, 149, 151, 152, 153, 154, 155, 156, 157, 158, 159, 160, 161, 162, 163, 164, 165, 166, 167, 169, 170, 171, 172, 173, 174, 176, 199, 200, 201, 202, 203, 204, 205, 206, 207, 208, 209, 210, 211, 212, 213, 214, 215, 216, 217, 218, 219], [0.474, 0.2055, 0.06136, 0.09179, 0.06744, 0.06625, 0.4573, 0.4117, 0.4045, 0.2981, 0.3296, 0.4675, 0.4465, 0.4116, 0.4119, 0.06056, 0.01382, 0.08554, 0.445, 0.38, 0.02353, 0.4773, 0.4703, 0.4678, 0.467, 0.4669, 0.4669, 0.4669, 0.4565, 0.4333, 0.1901, 0.4089, 0.0365, 0.06976, 0.09383, 0.06453, 0.06138, 0.06599, 0.463, 0.4519, 0.3812, 0.3626, 0.271, 0.2971, 0.4717, 0.393, 0.3997, 0.183, 0.3438, 0.05757, 0.001981, 0.07351, 0.2446, 0.4679, 0.2943, 0.4636, 0.4459, 0.4719, 0.4668, 0.4692, 0.4673, 0.4585, 0.4647, 0.4671, 0.4637, 0.4653, 0.467, 0.4662, 0.4665, 0.4669, 0.4667, 0.4668, 0.4669, 0.4669, 0.4669, 0.4669, 0.4669]): _vg.add([_i], _w, 'REPLACE')
_vg = ob_pug.vertex_groups.new(name='BackRightLeg')
for _i, _w in zip([4, 10, 48, 49, 50, 51, 52, 53, 54, 143, 147, 149, 153, 154, 155, 156, 157, 158, 159, 160, 161, 162, 164, 165, 166, 167, 168, 169, 170, 171, 172, 173, 174, 175, 176, 177, 178, 179, 180, 181, 186, 199, 200, 201, 202, 203, 204, 205, 206, 207, 208, 209, 210, 211, 212, 213, 214, 215, 216, 217, 218, 219], [0.009287, 0.02648, 0.009147, 0.03826, 0.0481, 0.05054, 0.05074, 0.05071, 0.05069, 0.09168, 0.5427, 0.09726, 0.009005, 0.0736, 0.06587, 0.01906, 0.03802, 0.06772, 0.06016, 0.08078, 0.3112, 0.2629, 0.1756, 0.1069, 0.5917, 0.1966, 0.9508, 0.8241, 0.8289, 0.7625, 0.4869, 0.0469, 0.3804, 0.9131, 0.04454, 0.1502, 0.09383, 0.1356, 0.1726, 0.1662, 0.07093, 0.09503, 0.02259, 0.05072, 0.0407, 0.04987, 0.06861, 0.0555, 0.0504, 0.05753, 0.05438, 0.05061, 0.05217, 0.05157, 0.05067, 0.05122, 0.05108, 0.05079, 0.0508, 0.05069, 0.0507, 0.05071]): _vg.add([_i], _w, 'REPLACE')
_vg = ob_pug.vertex_groups.new(name='BackRightLeg.001')
for _i, _w in zip([169, 170, 171, 177, 178, 179, 180, 181, 183, 184, 185, 186], [0.00636, 0.06232, 0.05421, 0.6308, 0.4484, 0.4473, 0.5741, 0.4229, 0.112, 0.1007, 0.0346, 0.3653]): _vg.add([_i], _w, 'REPLACE')
_vg = ob_pug.vertex_groups.new(name='BackRightKnee')
for _i, _w in zip([170, 177, 178, 179, 180, 181, 182, 183, 184, 185, 186, 187, 188, 189, 190, 192, 193, 194, 195, 196, 197, 220, 221, 222, 223, 224], [0.05137, 0.2013, 0.4566, 0.4148, 0.2214, 0.403, 0.9512, 0.9167, 0.8669, 0.9071, 0.5735, 0.1742, 0.89, 0.8317, 0.1981, 0.28, 0.3002, 0.08619, 0.06285, 0.008577, 0.003606, 0.626, 0.09721, 0.03275, 0.7317, 0.0009746]): _vg.add([_i], _w, 'REPLACE')
_vg = ob_pug.vertex_groups.new(name='BackRightFoot')
for _i, _w in zip([185, 187, 188, 189, 190, 191, 192, 193, 194, 195, 196, 197, 198, 220, 221, 222, 223, 224, 225], [0.02412, 0.8286, 0.09996, 0.1553, 0.797, 0.9846, 0.7188, 0.6971, 0.9127, 0.9358, 0.971, 0.9728, 0.9967, 0.3685, 0.9008, 0.9598, 0.2653, 0.9741, 0.9935]): _vg.add([_i], _w, 'REPLACE')
_vg = ob_pug.vertex_groups.new(name='FrontRightLeg')
for _i, _w in zip([5, 9, 66, 144, 145, 146, 148, 150, 153, 154, 155, 156, 160, 161, 226, 228, 229, 231, 232, 233, 234, 235, 238, 239, 241, 242, 243, 244, 245, 246, 247, 251, 275, 278, 279, 284, 296], [0.05649, 0.05407, 0.05844, 0.122, 0.5634, 0.9044, 0.5134, 0.2116, 0.1179, 0.2681, 0.1603, 0.1018, 0.000332, 0.01628, 0.03725, 0.1293, 0.2715, 0.2487, 0.05169, 0.09377, 0.1611, 0.4881, 0.06082, 0.1225, 0.8042, 0.2491, 0.532, 0.2101, 0.318, 0.229, 0.001194, 0.02195, 0.6424, 0.01644, 0.06981, 0.008824, 0.009746]): _vg.add([_i], _w, 'REPLACE')
_vg = ob_pug.vertex_groups.new(name='FrontRightLeg.001')
for _i, _w in zip([146, 148, 150, 155, 156, 234, 235, 242, 243, 244, 245, 246, 247, 248, 249, 250, 251, 275], [0.005322, 0.1483, 0.05968, 0.04022, 0.007299, 0.02534, 0.1121, 0.5213, 0.2846, 0.5385, 0.4352, 0.532, 0.03501, 0.04966, 0.05807, 0.03717, 0.08739, 0.1279]): _vg.add([_i], _w, 'REPLACE')
_vg = ob_pug.vertex_groups.new(name='FrontRightKnee')
for _i, _w in zip([148, 242, 243, 244, 245, 246, 247, 248, 249, 250, 251, 252, 253, 254, 255, 256, 257, 258, 259, 260, 263, 264, 265, 266, 267, 269, 270, 271, 272, 273, 275], [0.0437, 0.172, 0.09348, 0.1788, 0.08957, 0.1723, 0.9064, 0.9175, 0.9019, 0.9005, 0.8586, 0.7784, 1.045, 0.8938, 0.7561, 0.9576, 0.196, 0.9892, 0.6854, 0.2539, 0.2294, 0.1261, 0.1404, 0.06663, 0.07005, 0.3855, 0.1654, 0.004077, 0.3688, 0.08132, 0.0325]): _vg.add([_i], _w, 'REPLACE')
_vg = ob_pug.vertex_groups.new(name='FrontRightFoot')
for _i, _w in zip([252, 254, 255, 257, 259, 260, 261, 262, 263, 264, 265, 266, 267, 268, 269, 270, 271, 272, 273, 274], [0.2128, 0.08833, 0.2314, 0.8031, 0.3064, 0.7422, 1.0, 0.9771, 0.7679, 0.8723, 0.8576, 0.9329, 0.929, 0.9899, 0.61, 0.8323, 0.9728, 0.6309, 0.9176, 0.9792]): _vg.add([_i], _w, 'REPLACE')
_vg = ob_pug.vertex_groups.new(name='BackLeftLeg')
for _i, _w in zip([4, 8, 9, 10, 13, 14, 15, 16, 17, 18, 19, 20, 21, 22, 23, 24, 25, 26, 27, 28, 29, 30, 35, 149, 156, 157], [0.5088, 0.05969, 0.03886, 0.03467, 0.2739, 0.2216, 0.01841, 8.542e-06, 0.1488, 0.08049, 0.9436, 0.8237, 0.8092, 0.7382, 0.09004, 0.2023, 0.8831, 0.1428, 0.0891, 0.1284, 0.1621, 0.1585, 0.06738, 0.08113, 0.02341, 0.002291]): _vg.add([_i], _w, 'REPLACE')
_vg = ob_pug.vertex_groups.new(name='BackLeftLeg.001')
for _i, _w in zip([20, 21, 22, 26, 27, 28, 29, 30, 32, 33, 34, 35], [0.004641, 0.06687, 0.05859, 0.6436, 0.452, 0.453, 0.5876, 0.4259, 0.1121, 0.1023, 0.04067, 0.368]): _vg.add([_i], _w, 'REPLACE')
_vg = ob_pug.vertex_groups.new(name='BackLeftKnee')
for _i, _w in zip([21, 26, 27, 28, 29, 30, 31, 32, 33, 34, 35, 36, 37, 38, 39, 41, 42, 43, 44, 45, 46, 55, 56, 57, 58, 59], [0.05395, 0.1953, 0.4566, 0.4148, 0.2153, 0.4037, 0.9585, 0.9201, 0.8658, 0.9021, 0.5737, 0.1695, 0.9006, 0.8244, 0.2033, 0.2623, 0.3054, 0.0913, 0.06674, 0.004867, 0.009748, 0.62, 0.1029, 0.02408, 0.7457, 0.007535]): _vg.add([_i], _w, 'REPLACE')
_vg = ob_pug.vertex_groups.new(name='BackLeftFoot')
for _i, _w in zip([34, 36, 37, 38, 39, 40, 41, 42, 43, 44, 45, 46, 47, 55, 56, 57, 58, 59, 60], [0.02763, 0.8336, 0.09026, 0.1617, 0.7913, 0.9891, 0.7367, 0.6916, 0.9074, 0.9317, 0.9729, 0.9697, 0.9976, 0.374, 0.8948, 0.9641, 0.2517, 0.9708, 0.9947]): _vg.add([_i], _w, 'REPLACE')
_vg = ob_pug.vertex_groups.new(name='FrontLeftLeg')
for _i, _w in zip([1, 2, 3, 5, 7, 8, 9, 13, 62, 63, 64, 66, 68, 69, 70, 71, 72, 73, 74, 75, 80, 104, 107, 148, 150, 154, 155, 156, 233, 234, 235, 244, 245, 275], [0.02334, 0.1905, 0.8802, 0.6138, 0.05176, 0.257, 0.1929, 0.001609, 0.06688, 0.2524, 0.104, 0.5449, 0.004133, 0.09968, 0.7618, 0.2453, 0.5577, 0.2183, 0.3332, 0.2308, 0.01705, 0.6823, 0.05207, 0.1273, 0.4555, 0.003326, 0.08103, 0.1348, 0.09314, 0.2484, 0.0852, 0.006903, 0.02843, 0.04518]): _vg.add([_i], _w, 'REPLACE')
_vg = ob_pug.vertex_groups.new(name='FrontLeftLeg.001')
for _i, _w in zip([3, 5, 9, 66, 71, 72, 73, 74, 75, 76, 77, 78, 79, 80, 104, 150, 156, 234], [0.01179, 0.1399, 0.03885, 0.1025, 0.5499, 0.2821, 0.5645, 0.4572, 0.5587, 0.009036, 0.03607, 0.05567, 0.02846, 0.08525, 0.1241, 0.05769, 0.002476, 0.04204]): _vg.add([_i], _w, 'REPLACE')
_vg = ob_pug.vertex_groups.new(name='FrontLeftKnee')
for _i, _w in zip([5, 71, 72, 73, 74, 75, 76, 77, 78, 79, 80, 81, 82, 83, 84, 85, 86, 87, 88, 89, 92, 93, 94, 95, 96, 98, 99, 100, 101, 102, 103, 104], [0.02956, 0.1606, 0.08317, 0.1691, 0.08072, 0.1619, 0.937, 0.9336, 0.9108, 0.9132, 0.8684, 0.7854, 1.046, 0.8978, 0.761, 0.9613, 0.2083, 0.9887, 0.6906, 0.2649, 0.2379, 0.1344, 0.1547, 0.1108, 0.07903, 0.3942, 0.1751, 0.02007, 0.3812, 0.09221, 0.01815, 0.0216]): _vg.add([_i], _w, 'REPLACE')
_vg = ob_pug.vertex_groups.new(name='FrontLeftFoot')
for _i, _w in zip([81, 83, 84, 86, 88, 89, 90, 91, 92, 93, 94, 95, 96, 97, 98, 99, 100, 101, 102, 103], [0.2081, 0.08627, 0.2282, 0.7911, 0.3021, 0.7317, 1.0, 0.9818, 0.7596, 0.8641, 0.8435, 0.8887, 0.9201, 0.9843, 0.6018, 0.8228, 0.9648, 0.6186, 0.9068, 0.9657]): _vg.add([_i], _w, 'REPLACE')
_vg = ob_pug.vertex_groups.new(name='Chest')
for _i, _w in zip([0, 1, 2, 3, 5, 6, 7, 8, 9, 11, 12, 13, 14, 15, 16, 18, 61, 62, 63, 64, 65, 66, 67, 68, 69, 70, 72, 74, 104, 105, 106, 107, 108, 109, 111, 112, 113, 114, 115, 116, 117, 118, 119, 120, 121, 122, 123, 124, 125, 126, 127, 128, 129, 130, 131, 132, 133, 134, 135, 136, 137, 138, 139, 140, 141, 142, 143, 144, 145, 146, 148, 150, 151, 152, 153, 154, 155, 156, 159, 160, 161, 162, 163, 164, 165, 166, 167, 226, 227, 228, 229, 230, 231, 232, 233, 234, 235, 236, 237, 238, 239, 241, 245, 275, 276, 277, 278, 279, 281, 282, 283, 284, 286, 287, 288, 289, 291, 292, 293, 294, 295, 296, 297, 298, 299, 300, 301, 302, 303, 304, 305, 306, 307, 308, 309, 310, 311, 312, 313, 314, 315, 316, 317, 318, 319, 320, 321, 322, 323], [0.009806, 0.8319, 0.6421, 0.05139, 0.07906, 0.8543, 0.7235, 0.4801, 0.4685, 0.161, 0.155, 0.08046, 0.05064, 0.002317, 0.07741, 0.0836, 0.3047, 0.1637, 0.02354, 0.2814, 0.6652, 0.08706, 0.1623, 0.1246, 0.01239, 0.06893, 0.004714, 0.02365, 0.0849, 0.1185, 0.08364, 0.0007162, 0.09756, 0.04131, 0.05156, 0.0199, 0.0009205, 0.03055, 0.01326, 0.1204, 0.1097, 0.1738, 0.14, 0.1392, 0.1191, 0.1218, 0.1154, 0.1153, 0.1265, 0.127, 0.1198, 0.1188, 0.1182, 0.1183, 0.1187, 0.1186, 0.1185, 0.1185, 0.02821, 0.02822, 0.0232, 0.03452, 0.02098, 0.03726, 0.07488, 0.8739, 0.02716, 0.7199, 0.2448, 0.008161, 0.08387, 0.1038, 0.8998, 0.8092, 0.627, 0.4496, 0.4606, 0.4744, 0.1729, 0.1578, 0.08524, 0.06161, 0.04042, 0.01855, 0.08774, 0.00918, 0.0917, 0.2877, 0.4823, 0.1325, 0.04509, 0.7462, 0.1658, 0.6148, 0.07153, 0.2172, 0.07394, 0.168, 0.2163, 0.1193, 0.027, 0.01489, 0.01863, 0.08342, 0.1189, 0.1219, 0.08124, 0.01201, 0.09641, 0.08684, 0.0427, 0.002852, 0.05142, 0.04422, 0.02156, 0.004027, 0.0313, 0.01451, 0.008768, 0.1109, 0.1057, 0.1479, 0.1276, 0.1289, 0.1117, 0.1154, 0.1099, 0.1096, 0.1179, 0.1185, 0.1126, 0.1118, 0.1113, 0.1114, 0.1117, 0.1117, 0.1116, 0.1116, 0.02015, 0.03627, 0.02819, 0.0282, 0.02749, 0.03352, 0.02233, 0.02319, 0.03447, 0.02096, 0.03718]): _vg.add([_i], _w, 'REPLACE')
_vg = ob_pug.vertex_groups.new(name='Neck')
for _i, _w in zip([1, 2, 61, 62, 63, 64, 65, 66, 67, 68, 69, 70, 72, 74, 105, 106, 107, 108, 109, 110, 111, 112, 113, 114, 115, 116, 117, 118, 119, 120, 121, 122, 123, 124, 125, 126, 127, 128, 129, 130, 131, 132, 133, 134, 135, 136, 137, 138, 139, 140, 142, 144, 145, 150, 226, 227, 228, 229, 230, 231, 232, 233, 234, 235, 236, 237, 238, 239, 240, 241, 243, 245, 276, 277, 278, 279, 280, 281, 282, 283, 284, 285, 286, 287, 288, 289, 290, 291, 292, 293, 294, 295, 296, 297, 298, 299, 300, 301, 302, 303, 304, 305, 306, 307, 308, 309, 310, 311, 312, 313, 314, 315, 316, 317, 318, 319, 320, 321, 322, 323], [0.0998, 0.1212, 0.6063, 0.7094, 0.649, 0.5736, 0.2785, 0.1693, 0.6265, 0.7569, 0.7799, 0.1213, 0.008507, 0.05264, 0.6455, 0.7307, 0.7717, 0.6199, 0.663, 0.7132, 0.6685, 0.6842, 0.6748, 0.6491, 0.6862, 0.6569, 0.6362, 0.6208, 0.637, 0.6361, 0.644, 0.6394, 0.6368, 0.6376, 0.6396, 0.6389, 0.6401, 0.6403, 0.6398, 0.6398, 0.64, 0.64, 0.6399, 0.6399, 0.63, 0.6286, 0.6419, 0.6161, 0.6502, 0.6142, 0.07949, 0.1161, 0.1318, 0.03098, 0.5775, 0.4371, 0.6609, 0.592, 0.2026, 0.5312, 0.2836, 0.6309, 0.2497, 0.1926, 0.5226, 0.4832, 0.712, 0.723, 0.7514, 0.109, 0.01825, 0.06248, 0.5986, 0.5999, 0.6977, 0.7202, 0.08516, 0.5949, 0.589, 0.6458, 0.6819, 0.5468, 0.6537, 0.5958, 0.6702, 0.6566, 0.6148, 0.6388, 0.6761, 0.6796, 0.6253, 0.6106, 0.584, 0.598, 0.5933, 0.613, 0.6047, 0.6065, 0.6078, 0.605, 0.6037, 0.6089, 0.6096, 0.6095, 0.6094, 0.6093, 0.6094, 0.6094, 0.6094, 0.6508, 0.6077, 0.626, 0.6256, 0.6177, 0.6103, 0.6428, 0.6404, 0.614, 0.6485, 0.6116]): _vg.add([_i], _w, 'REPLACE')
_vg = ob_pug.vertex_groups.new(name='Head')
for _i, _w in zip([61, 62, 63, 65, 67, 68, 69, 105, 106, 107, 108, 109, 110, 111, 112, 113, 114, 115, 116, 117, 118, 119, 120, 121, 122, 123, 124, 125, 126, 127, 128, 129, 130, 131, 132, 133, 134, 135, 136, 137, 138, 139, 140, 226, 227, 228, 229, 230, 231, 232, 233, 234, 236, 237, 238, 239, 240, 276, 277, 278, 279, 280, 281, 282, 283, 284, 285, 286, 287, 288, 289, 290, 291, 292, 293, 294, 295, 296, 297, 298, 299, 300, 301, 302, 303, 304, 305, 306, 307, 308, 309, 310, 311, 312, 313, 314, 315, 316, 317, 318, 319, 320, 321, 322, 323], [0.06334, 0.04742, 0.01803, 0.003549, 0.1969, 0.08512, 0.0762, 0.2242, 0.1659, 0.1434, 0.2715, 0.2772, 0.2378, 0.2686, 0.2675, 0.2803, 0.299, 0.2696, 0.2077, 0.2414, 0.1877, 0.2078, 0.2099, 0.2229, 0.2255, 0.2348, 0.234, 0.2197, 0.2199, 0.2265, 0.2273, 0.2284, 0.2284, 0.2278, 0.2278, 0.2281, 0.228, 0.3201, 0.3214, 0.3103, 0.3312, 0.3031, 0.332, 0.08228, 0.06539, 0.06119, 0.04234, 0.00616, 0.008144, 0.02119, 0.06934, 0.005704, 0.2853, 0.2882, 0.09913, 0.09521, 0.1863, 0.2637, 0.2668, 0.1822, 0.1669, 0.9078, 0.2918, 0.3137, 0.2843, 0.2557, 0.4222, 0.2779, 0.3475, 0.275, 0.2906, 0.3463, 0.3046, 0.2755, 0.279, 0.2359, 0.2623, 0.2321, 0.2459, 0.2505, 0.2503, 0.2567, 0.2612, 0.2599, 0.2516, 0.2524, 0.2544, 0.2547, 0.2554, 0.2554, 0.2551, 0.2551, 0.2552, 0.2552, 0.3026, 0.3387, 0.3228, 0.3234, 0.3326, 0.3373, 0.3096, 0.3113, 0.3326, 0.3041, 0.3337]): _vg.add([_i], _w, 'REPLACE')
_vg = ob_pug.vertex_groups.new(name='BackLeftKnee.001')
_vg = ob_pug.vertex_groups.new(name='BackRightKnee.001')
_vg = ob_pug.vertex_groups.new(name='FrontLeftKnee.001')
_vg = ob_pug.vertex_groups.new(name='FrontRightKnee.001')
_m = ob_pug.modifiers.new('Armature', 'ARMATURE')
_m.object = ob_armature

# ---- collection membership
col_collection_1.objects.link(ob_armature)
col_collection_1.objects.link(ob_pug)

# ---- scene / render settings (as saved in the file)
scene.frame_start = 0; scene.frame_end = 20; scene.frame_set(20)
scene.render.engine = 'BLENDER_EEVEE_NEXT'
scene.render.resolution_percentage = 50
scene.render.dither_intensity = 0.0
scene.cycles.use_denoising = False
scene.cycles.samples = 128
scene.cycles.sampling_pattern = 'TABULATED_SOBOL'
scene.cycles.light_sampling_threshold = 0.0
scene.cycles.use_adaptive_sampling = False
scene.cycles.use_light_tree = False
scene.cycles.blur_glossy = 0.0
scene.cycles.sample_clamp_indirect = 0.0
scene.view_settings.view_transform = 'Standard'
bpy.context.view_layer.update()

# ---- added for rendering (the .blend has no active camera and no usable light): camera, sun
cam_auto = bpy.data.cameras.new('AutoCamera')
cam_auto.lens = 50.0
cam_auto.sensor_width = 36.0
cam_auto.clip_end = 1000.0
ob_auto_camera = bpy.data.objects.new('AutoCamera', cam_auto)
scene.collection.objects.link(ob_auto_camera)
ob_auto_camera.location = (3.4706, -4.2952, 3.90051)
ob_auto_camera.rotation_euler = (1.09748, -7.21219e-08, 0.694738)
scene.camera = ob_auto_camera
light_auto_sun = bpy.data.lights.new('AutoSun', 'SUN')
light_auto_sun.energy = 3.0
light_auto_sun.angle = 0.0523599
ob_auto_sun = bpy.data.objects.new('AutoSun', light_auto_sun)
scene.collection.objects.link(ob_auto_sun)
ob_auto_sun.rotation_euler = (0.872665, 0.174533, 0.523599)
bpy.context.view_layer.update()
